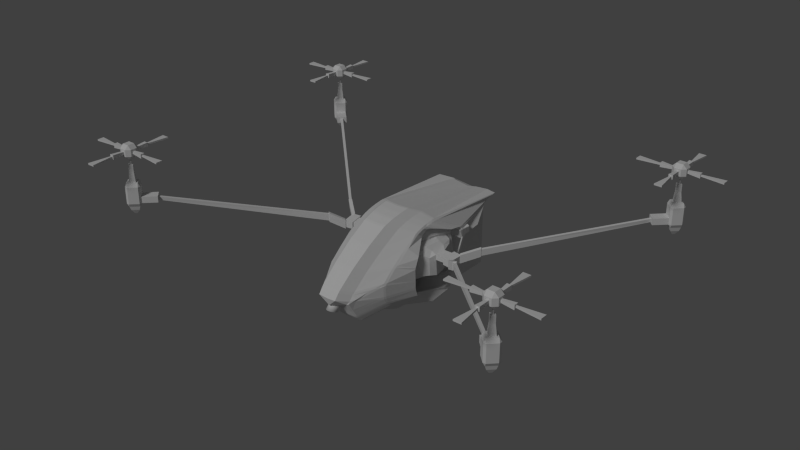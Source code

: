 # Source: 3.blend  (saved by Blender 2.78.0; exported with 4.5.12 LTS)
import bpy
from mathutils import Matrix  # noqa: F401  (used for matrix-valued properties, if any)

bpy.ops.wm.read_factory_settings(use_empty=True)
scene = bpy.context.scene
scene.name = 'Scene'

# ---- collections
col_collection_1 = bpy.data.collections.new('Collection 1'); scene.collection.children.link(col_collection_1)

# ---- world
world_world = bpy.data.worlds.new('World'); scene.world = world_world
world_world.color = (0.05088, 0.05088, 0.05088)
world_world.use_sun_shadow = False
world_world.sun_shadow_jitter_overblur = 0.0
world_world.cycles.sampling_method = 'NONE'
world_world.cycles.sample_map_resolution = 256

# ---- lights
light_x = bpy.data.lights.new('日光', 'SUN')
light_x.transmission_factor = 0.0
light_x.angle = 0.1993
light_x.energy = 1.0
light_x.shadow_buffer_clip_start = 0.5
light_x.shadow_soft_size = 0.1
light_x.shadow_cascade_max_distance = 1000.0

# ---- meshes
me_x = bpy.data.meshes.new('柱体')
me_x.from_pydata([(0.0, 1.0, -1.0), (7.58e-09, 0.6695, 0.8853), (0.1951, 0.9808, -1.0), (0.1441, 0.657, 0.8786), (0.3827, 0.9239, -1.0), (0.2826, 0.6201, 0.8585), (0.5556, 0.8315, -1.0), (0.4102, 0.5601, 0.826), (0.7071, 0.7071, -1.0), (0.5221, 0.4794, 0.7821), (0.8315, 0.5556, -1.0), (0.614, 0.3811, 0.7288), (0.9239, 0.3827, -1.0), (0.6822, 0.2689, 0.6679), (0.9808, 0.1951, -1.0), (0.7242, 0.1472, 0.6018), (1.0, 7.55e-08, -1.0), (0.7384, 0.02057, 0.5331), (0.9808, -0.1951, -1.0), (0.7242, -0.106, 0.4643), (0.9239, -0.3827, -1.0), (0.6822, -0.2278, 0.3982), (0.8315, -0.5556, -1.0), (0.614, -0.34, 0.3373), (0.7071, -0.7071, -1.0), (0.5221, -0.4383, 0.284), (0.5556, -0.8315, -1.0), (0.4102, -0.519, 0.2402), (0.3827, -0.9239, -1.0), (0.2826, -0.579, 0.2076), (0.1951, -0.9808, -1.0), (0.1441, -0.6159, 0.1876), (-3.258e-07, -1.0, -1.0), (-2.117e-07, -0.6284, 0.1808), (-0.1951, -0.9808, -1.0), (-0.1441, -0.6159, 0.1876), (-0.3827, -0.9239, -1.0), (-0.2826, -0.579, 0.2076), (-0.5556, -0.8315, -1.0), (-0.4102, -0.519, 0.2402), (-0.7071, -0.7071, -1.0), (-0.5221, -0.4383, 0.284), (-0.8315, -0.5556, -1.0), (-0.614, -0.34, 0.3373), (-0.9239, -0.3827, -1.0), (-0.6822, -0.2278, 0.3982), (-0.9808, -0.1951, -1.0), (-0.7242, -0.106, 0.4643), (-1.0, 9.656e-07, -1.0), (-0.7384, 0.02057, 0.5331), (-0.9808, 0.1951, -1.0), (-0.7242, 0.1472, 0.6018), (-0.9239, 0.3827, -1.0), (-0.6822, 0.2689, 0.6679), (-0.8315, 0.5556, -1.0), (-0.614, 0.3811, 0.7288), (-0.7071, 0.7071, -1.0), (-0.5221, 0.4794, 0.7821), (-0.5556, 0.8315, -1.0), (-0.4102, 0.5601, 0.826), (-0.3827, 0.9239, -1.0), (-0.2826, 0.6201, 0.8585), (-0.1951, 0.9808, -1.0), (-0.1441, 0.657, 0.8786), (0.1951, 0.8825, 1.001), (7.946e-15, 0.8994, 1.01), (0.3827, 0.8325, 0.9738), (0.5556, 0.7513, 0.9297), (0.7071, 0.642, 0.8704), (0.8315, 0.5088, 0.7981), (0.9239, 0.3569, 0.7156), (0.9808, 0.192, 0.6261), (1.0, 0.02057, 0.5331), (0.9808, -0.1509, 0.44), (0.9239, -0.3158, 0.3505), (0.8315, -0.4677, 0.268), (0.7071, -0.6009, 0.1957), (0.5556, -0.7102, 0.1364), (0.3827, -0.7914, 0.0923), (0.1951, -0.8414, 0.06515), (-3.258e-07, -0.8583, 0.05598), (-0.1951, -0.8414, 0.06515), (-0.3827, -0.7914, 0.0923), (-0.5556, -0.7102, 0.1364), (-0.7071, -0.6009, 0.1957), (-0.8315, -0.4677, 0.268), (-0.9239, -0.3158, 0.3505), (-0.9808, -0.1509, 0.44), (-1.0, 0.02057, 0.5331), (-0.9808, 0.192, 0.6261), (-0.9239, 0.3569, 0.7156), (-0.8315, 0.5088, 0.7981), (-0.7071, 0.642, 0.8704), (-0.5556, 0.7513, 0.9297), (-0.3827, 0.8325, 0.9738), (-0.1951, 0.8825, 1.001), (-0.008751, 0.7128, 0.5076), (0.1352, 0.6995, 0.5005), (0.2735, 0.6602, 0.4837), (0.4008, 0.5964, 0.4577), (0.5122, 0.5105, 0.4237), (0.6035, 0.4058, 0.3828), (0.6711, 0.2864, 0.3366), (0.7124, 0.1569, 0.287), (0.7258, 0.02215, 0.2358), (0.7109, -0.1126, 0.1851), (0.6682, -0.2421, 0.1366), (0.5994, -0.3615, 0.09241), (0.507, -0.4662, 0.05411), (0.3946, -0.552, 0.0232), (0.2666, -0.6159, 0.0008577), (0.1279, -0.6552, -0.01205), (-0.01619, -0.6684, -0.01504), (-0.1602, -0.6551, -0.00798), (-0.2984, -0.6158, 0.008849), (-0.4258, -0.552, 0.0348), (-0.5372, -0.4661, 0.06888), (-0.6284, -0.3615, 0.1098), (-0.696, -0.2421, 0.1559), (-0.7373, -0.1125, 0.2055), (-0.7508, 0.02221, 0.2567), (-0.7359, 0.1569, 0.3075), (-0.6932, 0.2865, 0.3559), (-0.6243, 0.4059, 0.4001), (-0.5319, 0.5105, 0.4384), (-0.4196, 0.5964, 0.4693), (-0.2916, 0.6602, 0.4917), (-0.1529, 0.6995, 0.5046)], [], [(0, 65, 64, 2), (2, 64, 66, 4), (4, 66, 67, 6), (6, 67, 68, 8), (8, 68, 69, 10), (10, 69, 70, 12), (12, 70, 71, 14), (14, 71, 72, 16), (16, 72, 73, 18), (18, 73, 74, 20), (20, 74, 75, 22), (22, 75, 76, 24), (24, 76, 77, 26), (26, 77, 78, 28), (28, 78, 79, 30), (30, 79, 80, 32), (32, 80, 81, 34), (34, 81, 82, 36), (36, 82, 83, 38), (38, 83, 84, 40), (40, 84, 85, 42), (42, 85, 86, 44), (44, 86, 87, 46), (46, 87, 88, 48), (48, 88, 89, 50), (50, 89, 90, 52), (52, 90, 91, 54), (54, 91, 92, 56), (56, 92, 93, 58), (58, 93, 94, 60), (9, 7, 99, 100), (60, 94, 95, 62), (62, 95, 65, 0), (0, 2, 4, 6, 8, 10, 12, 14, 16, 18, 20, 22, 24, 26, 28, 30, 32, 34, 36, 38, 40, 42, 44, 46, 48, 50, 52, 54, 56, 58, 60, 62), (1, 3, 64, 65), (3, 5, 66, 64), (5, 7, 67, 66), (7, 9, 68, 67), (9, 11, 69, 68), (11, 13, 70, 69), (13, 15, 71, 70), (15, 17, 72, 71), (17, 19, 73, 72), (19, 21, 74, 73), (21, 23, 75, 74), (23, 25, 76, 75), (25, 27, 77, 76), (27, 29, 78, 77), (29, 31, 79, 78), (31, 33, 80, 79), (33, 35, 81, 80), (35, 37, 82, 81), (37, 39, 83, 82), (39, 41, 84, 83), (41, 43, 85, 84), (43, 45, 86, 85), (45, 47, 87, 86), (47, 49, 88, 87), (49, 51, 89, 88), (51, 53, 90, 89), (53, 55, 91, 90), (55, 57, 92, 91), (57, 59, 93, 92), (59, 61, 94, 93), (61, 63, 95, 94), (63, 1, 65, 95), (97, 96, 127, 126, 125, 124, 123, 122, 121, 120, 119, 118, 117, 116, 115, 114, 113, 112, 111, 110, 109, 108, 107, 106, 105, 104, 103, 102, 101, 100, 99, 98), (63, 61, 126, 127), (37, 35, 113, 114), (11, 9, 100, 101), (1, 63, 127, 96), (39, 37, 114, 115), (13, 11, 101, 102), (41, 39, 115, 116), (15, 13, 102, 103), (43, 41, 116, 117), (17, 15, 103, 104), (45, 43, 117, 118), (19, 17, 104, 105), (47, 45, 118, 119), (21, 19, 105, 106), (49, 47, 119, 120), (23, 21, 106, 107), (51, 49, 120, 121), (25, 23, 107, 108), (53, 51, 121, 122), (27, 25, 108, 109), (55, 53, 122, 123), (29, 27, 109, 110), (3, 1, 96, 97), (57, 55, 123, 124), (31, 29, 110, 111), (5, 3, 97, 98), (59, 57, 124, 125), (33, 31, 111, 112), (7, 5, 98, 99), (61, 59, 125, 126), (35, 33, 112, 113)])
me_x.polygons.foreach_set('use_smooth', [True] * 98)
me_x.use_remesh_preserve_volume = False
me_x.use_remesh_preserve_attributes = False
me_x.use_mirror_vertex_groups = False
me_x.update()
me_006 = bpy.data.meshes.new('立方体.006')
me_006.from_pydata([(-0.2896, -0.2896, -0.6), (-0.108, -0.6, -0.108), (-0.6, -0.108, -0.108), (-0.108, -0.6, 0.108), (-0.2896, -0.2896, 0.6), (-0.6, -0.108, 0.108), (-0.2896, 0.2896, -0.6), (-0.6, 0.108, -0.108), (-0.108, 0.6, -0.108), (-0.2896, 0.2896, 0.6), (-0.108, 0.6, 0.108), (-0.6, 0.108, 0.108), (0.2896, -0.2896, -0.6), (0.6, -0.108, -0.108), (0.108, -0.6, -0.108), (0.2896, -0.2896, 0.6), (0.108, -0.6, 0.108), (0.6, -0.108, 0.108), (0.2896, 0.2896, -0.6), (0.108, 0.6, -0.108), (0.6, 0.108, -0.108), (0.2896, 0.2896, 0.6), (0.6, 0.108, 0.108), (0.108, 0.6, 0.108), (-0.6, -0.2896, -0.2896), (-0.6, 0.2896, -0.2896), (-0.2896, -0.6, -0.2896), (-0.2896, -0.6, 0.2896), (-0.6, -0.2896, 0.2896), (-0.6, 0.2896, 0.2896), (-0.2896, 0.6, 0.2896), (-0.2896, 0.6, -0.2896), (0.2896, 0.6, -0.2896), (0.2896, 0.6, 0.2896), (0.6, 0.2896, 0.2896), (0.6, 0.2896, -0.2896), (0.6, -0.2896, -0.2896), (0.6, -0.2896, 0.2896), (0.2896, -0.6, 0.2896), (0.2896, -0.6, -0.2896), (-0.06443, -1.647, -0.06443), (-0.06443, -1.647, 0.06443), (0.06443, -1.647, 0.06443), (0.06443, -1.647, -0.06443), (1.647, 0.06443, 0.06443), (1.647, 0.06443, -0.06443), (1.647, -0.06443, -0.06443), (1.647, -0.06443, 0.06443), (-1.647, -0.06443, -0.06443), (-1.647, 0.06443, -0.06443), (-1.647, -0.06443, 0.06443), (-1.647, 0.06443, 0.06443), (-0.06443, 1.647, 0.06443), (-0.06443, 1.647, -0.06443), (0.06443, 1.647, -0.06443), (0.06443, 1.647, 0.06443), (-0.1801, -1.647, -0.1801), (-0.1801, -1.647, 0.1801), (0.1801, -1.647, 0.1801), (0.1801, -1.647, -0.1801), (1.647, 0.1801, 0.1801), (1.647, 0.1801, -0.1801), (1.647, -0.1801, -0.1801), (1.647, -0.1801, 0.1801), (-1.647, -0.1801, -0.1801), (-1.647, 0.1801, -0.1801), (-1.647, -0.1801, 0.1801), (-1.647, 0.1801, 0.1801), (-0.1801, 1.647, 0.1801), (-0.1801, 1.647, -0.1801), (0.1801, 1.647, -0.1801), (0.1801, 1.647, 0.1801), (-0.3157, -3.588, -0.06443), (-0.3157, -3.588, 0.06443), (0.3157, -3.588, 0.06443), (0.3157, -3.588, -0.06443), (3.588, 0.2835, 0.06443), (3.588, 0.2835, -0.06443), (3.588, -0.2835, -0.06443), (3.588, -0.2835, 0.06443), (-3.588, -0.2835, -0.06443), (-3.588, 0.2835, -0.06443), (-3.588, -0.2835, 0.06443), (-3.588, 0.2835, 0.06443), (-0.3157, 3.588, 0.06443), (-0.3157, 3.588, -0.06443), (0.3157, 3.588, -0.06443), (0.3157, 3.588, 0.06443)], [], [(1, 14, 59, 56), (13, 20, 61, 62), (21, 9, 4, 15), (11, 7, 65, 67), (10, 23, 71, 68), (0, 26, 24), (27, 4, 28), (6, 25, 31), (9, 30, 29), (12, 36, 39), (15, 38, 37), (18, 32, 35), (21, 34, 33), (6, 0, 24, 25), (26, 27, 28, 24), (4, 9, 29, 28), (30, 31, 25, 29), (18, 6, 31, 32), (9, 21, 33, 30), (34, 35, 32, 33), (12, 18, 35, 36), (21, 15, 37, 34), (38, 39, 36, 37), (0, 12, 39, 26), (15, 4, 27, 38), (6, 18, 12, 0), (2, 7, 25, 24), (1, 3, 27, 26), (5, 2, 24, 28), (11, 5, 28, 29), (10, 8, 31, 30), (7, 11, 29, 25), (8, 19, 32, 31), (23, 10, 30, 33), (22, 20, 35, 34), (19, 23, 33, 32), (20, 13, 36, 35), (17, 22, 34, 37), (16, 14, 39, 38), (13, 17, 37, 36), (14, 1, 26, 39), (3, 16, 38, 27), (42, 41, 73, 74), (3, 1, 56, 57), (14, 16, 58, 59), (16, 3, 57, 58), (47, 46, 78, 79), (20, 22, 60, 61), (17, 13, 62, 63), (22, 17, 63, 60), (48, 50, 82, 80), (5, 11, 67, 66), (2, 5, 66, 64), (7, 2, 64, 65), (52, 55, 87, 84), (19, 8, 69, 70), (8, 10, 68, 69), (23, 19, 70, 71), (40, 41, 57, 56), (42, 43, 59, 58), (43, 40, 56, 59), (41, 42, 58, 57), (44, 45, 61, 60), (45, 46, 62, 61), (47, 44, 60, 63), (46, 47, 63, 62), (48, 49, 65, 64), (50, 48, 64, 66), (51, 50, 66, 67), (49, 51, 67, 65), (52, 53, 69, 68), (53, 54, 70, 69), (55, 52, 68, 71), (54, 55, 71, 70), (75, 74, 73, 72), (43, 42, 74, 75), (40, 43, 75, 72), (41, 40, 72, 73), (77, 76, 79, 78), (46, 45, 77, 78), (44, 47, 79, 76), (45, 44, 76, 77), (80, 82, 83, 81), (50, 51, 83, 82), (49, 48, 80, 81), (51, 49, 81, 83), (85, 84, 87, 86), (53, 52, 84, 85), (55, 54, 86, 87), (54, 53, 85, 86)])
me_006.use_remesh_preserve_volume = False
me_006.use_remesh_preserve_attributes = False
me_006.use_mirror_vertex_groups = False
me_006.update()
me_005 = bpy.data.meshes.new('立方体.005')
me_005.from_pydata([(-0.2896, -0.2896, -0.6), (-0.108, -0.6, -0.108), (-0.6, -0.108, -0.108), (-0.108, -0.6, 0.108), (-0.2896, -0.2896, 0.6), (-0.6, -0.108, 0.108), (-0.2896, 0.2896, -0.6), (-0.6, 0.108, -0.108), (-0.108, 0.6, -0.108), (-0.2896, 0.2896, 0.6), (-0.108, 0.6, 0.108), (-0.6, 0.108, 0.108), (0.2896, -0.2896, -0.6), (0.6, -0.108, -0.108), (0.108, -0.6, -0.108), (0.2896, -0.2896, 0.6), (0.108, -0.6, 0.108), (0.6, -0.108, 0.108), (0.2896, 0.2896, -0.6), (0.108, 0.6, -0.108), (0.6, 0.108, -0.108), (0.2896, 0.2896, 0.6), (0.6, 0.108, 0.108), (0.108, 0.6, 0.108), (-0.6, -0.2896, -0.2896), (-0.6, 0.2896, -0.2896), (-0.2896, -0.6, -0.2896), (-0.2896, -0.6, 0.2896), (-0.6, -0.2896, 0.2896), (-0.6, 0.2896, 0.2896), (-0.2896, 0.6, 0.2896), (-0.2896, 0.6, -0.2896), (0.2896, 0.6, -0.2896), (0.2896, 0.6, 0.2896), (0.6, 0.2896, 0.2896), (0.6, 0.2896, -0.2896), (0.6, -0.2896, -0.2896), (0.6, -0.2896, 0.2896), (0.2896, -0.6, 0.2896), (0.2896, -0.6, -0.2896), (-0.06443, -1.647, -0.06443), (-0.06443, -1.647, 0.06443), (0.06443, -1.647, 0.06443), (0.06443, -1.647, -0.06443), (1.647, 0.06443, 0.06443), (1.647, 0.06443, -0.06443), (1.647, -0.06443, -0.06443), (1.647, -0.06443, 0.06443), (-1.647, -0.06443, -0.06443), (-1.647, 0.06443, -0.06443), (-1.647, -0.06443, 0.06443), (-1.647, 0.06443, 0.06443), (-0.06443, 1.647, 0.06443), (-0.06443, 1.647, -0.06443), (0.06443, 1.647, -0.06443), (0.06443, 1.647, 0.06443), (-0.1801, -1.647, -0.1801), (-0.1801, -1.647, 0.1801), (0.1801, -1.647, 0.1801), (0.1801, -1.647, -0.1801), (1.647, 0.1801, 0.1801), (1.647, 0.1801, -0.1801), (1.647, -0.1801, -0.1801), (1.647, -0.1801, 0.1801), (-1.647, -0.1801, -0.1801), (-1.647, 0.1801, -0.1801), (-1.647, -0.1801, 0.1801), (-1.647, 0.1801, 0.1801), (-0.1801, 1.647, 0.1801), (-0.1801, 1.647, -0.1801), (0.1801, 1.647, -0.1801), (0.1801, 1.647, 0.1801), (-0.3157, -3.588, -0.06443), (-0.3157, -3.588, 0.06443), (0.3157, -3.588, 0.06443), (0.3157, -3.588, -0.06443), (3.588, 0.2835, 0.06443), (3.588, 0.2835, -0.06443), (3.588, -0.2835, -0.06443), (3.588, -0.2835, 0.06443), (-3.588, -0.2835, -0.06443), (-3.588, 0.2835, -0.06443), (-3.588, -0.2835, 0.06443), (-3.588, 0.2835, 0.06443), (-0.3157, 3.588, 0.06443), (-0.3157, 3.588, -0.06443), (0.3157, 3.588, -0.06443), (0.3157, 3.588, 0.06443)], [], [(1, 14, 59, 56), (13, 20, 61, 62), (21, 9, 4, 15), (11, 7, 65, 67), (10, 23, 71, 68), (0, 26, 24), (27, 4, 28), (6, 25, 31), (9, 30, 29), (12, 36, 39), (15, 38, 37), (18, 32, 35), (21, 34, 33), (6, 0, 24, 25), (26, 27, 28, 24), (4, 9, 29, 28), (30, 31, 25, 29), (18, 6, 31, 32), (9, 21, 33, 30), (34, 35, 32, 33), (12, 18, 35, 36), (21, 15, 37, 34), (38, 39, 36, 37), (0, 12, 39, 26), (15, 4, 27, 38), (6, 18, 12, 0), (2, 7, 25, 24), (1, 3, 27, 26), (5, 2, 24, 28), (11, 5, 28, 29), (10, 8, 31, 30), (7, 11, 29, 25), (8, 19, 32, 31), (23, 10, 30, 33), (22, 20, 35, 34), (19, 23, 33, 32), (20, 13, 36, 35), (17, 22, 34, 37), (16, 14, 39, 38), (13, 17, 37, 36), (14, 1, 26, 39), (3, 16, 38, 27), (42, 41, 73, 74), (3, 1, 56, 57), (14, 16, 58, 59), (16, 3, 57, 58), (47, 46, 78, 79), (20, 22, 60, 61), (17, 13, 62, 63), (22, 17, 63, 60), (48, 50, 82, 80), (5, 11, 67, 66), (2, 5, 66, 64), (7, 2, 64, 65), (52, 55, 87, 84), (19, 8, 69, 70), (8, 10, 68, 69), (23, 19, 70, 71), (40, 41, 57, 56), (42, 43, 59, 58), (43, 40, 56, 59), (41, 42, 58, 57), (44, 45, 61, 60), (45, 46, 62, 61), (47, 44, 60, 63), (46, 47, 63, 62), (48, 49, 65, 64), (50, 48, 64, 66), (51, 50, 66, 67), (49, 51, 67, 65), (52, 53, 69, 68), (53, 54, 70, 69), (55, 52, 68, 71), (54, 55, 71, 70), (75, 74, 73, 72), (43, 42, 74, 75), (40, 43, 75, 72), (41, 40, 72, 73), (77, 76, 79, 78), (46, 45, 77, 78), (44, 47, 79, 76), (45, 44, 76, 77), (80, 82, 83, 81), (50, 51, 83, 82), (49, 48, 80, 81), (51, 49, 81, 83), (85, 84, 87, 86), (53, 52, 84, 85), (55, 54, 86, 87), (54, 53, 85, 86)])
me_005.use_remesh_preserve_volume = False
me_005.use_remesh_preserve_attributes = False
me_005.use_mirror_vertex_groups = False
me_005.update()
me_004 = bpy.data.meshes.new('立方体.004')
me_004.from_pydata([(-0.2896, -0.2896, -0.6), (-0.108, -0.6, -0.108), (-0.6, -0.108, -0.108), (-0.108, -0.6, 0.108), (-0.2896, -0.2896, 0.6), (-0.6, -0.108, 0.108), (-0.2896, 0.2896, -0.6), (-0.6, 0.108, -0.108), (-0.108, 0.6, -0.108), (-0.2896, 0.2896, 0.6), (-0.108, 0.6, 0.108), (-0.6, 0.108, 0.108), (0.2896, -0.2896, -0.6), (0.6, -0.108, -0.108), (0.108, -0.6, -0.108), (0.2896, -0.2896, 0.6), (0.108, -0.6, 0.108), (0.6, -0.108, 0.108), (0.2896, 0.2896, -0.6), (0.108, 0.6, -0.108), (0.6, 0.108, -0.108), (0.2896, 0.2896, 0.6), (0.6, 0.108, 0.108), (0.108, 0.6, 0.108), (-0.6, -0.2896, -0.2896), (-0.6, 0.2896, -0.2896), (-0.2896, -0.6, -0.2896), (-0.2896, -0.6, 0.2896), (-0.6, -0.2896, 0.2896), (-0.6, 0.2896, 0.2896), (-0.2896, 0.6, 0.2896), (-0.2896, 0.6, -0.2896), (0.2896, 0.6, -0.2896), (0.2896, 0.6, 0.2896), (0.6, 0.2896, 0.2896), (0.6, 0.2896, -0.2896), (0.6, -0.2896, -0.2896), (0.6, -0.2896, 0.2896), (0.2896, -0.6, 0.2896), (0.2896, -0.6, -0.2896), (-0.06443, -1.647, -0.06443), (-0.06443, -1.647, 0.06443), (0.06443, -1.647, 0.06443), (0.06443, -1.647, -0.06443), (1.647, 0.06443, 0.06443), (1.647, 0.06443, -0.06443), (1.647, -0.06443, -0.06443), (1.647, -0.06443, 0.06443), (-1.647, -0.06443, -0.06443), (-1.647, 0.06443, -0.06443), (-1.647, -0.06443, 0.06443), (-1.647, 0.06443, 0.06443), (-0.06443, 1.647, 0.06443), (-0.06443, 1.647, -0.06443), (0.06443, 1.647, -0.06443), (0.06443, 1.647, 0.06443), (-0.1801, -1.647, -0.1801), (-0.1801, -1.647, 0.1801), (0.1801, -1.647, 0.1801), (0.1801, -1.647, -0.1801), (1.647, 0.1801, 0.1801), (1.647, 0.1801, -0.1801), (1.647, -0.1801, -0.1801), (1.647, -0.1801, 0.1801), (-1.647, -0.1801, -0.1801), (-1.647, 0.1801, -0.1801), (-1.647, -0.1801, 0.1801), (-1.647, 0.1801, 0.1801), (-0.1801, 1.647, 0.1801), (-0.1801, 1.647, -0.1801), (0.1801, 1.647, -0.1801), (0.1801, 1.647, 0.1801), (-0.3157, -3.588, -0.06443), (-0.3157, -3.588, 0.06443), (0.3157, -3.588, 0.06443), (0.3157, -3.588, -0.06443), (3.588, 0.2835, 0.06443), (3.588, 0.2835, -0.06443), (3.588, -0.2835, -0.06443), (3.588, -0.2835, 0.06443), (-3.588, -0.2835, -0.06443), (-3.588, 0.2835, -0.06443), (-3.588, -0.2835, 0.06443), (-3.588, 0.2835, 0.06443), (-0.3157, 3.588, 0.06443), (-0.3157, 3.588, -0.06443), (0.3157, 3.588, -0.06443), (0.3157, 3.588, 0.06443)], [], [(1, 14, 59, 56), (13, 20, 61, 62), (21, 9, 4, 15), (11, 7, 65, 67), (10, 23, 71, 68), (0, 26, 24), (27, 4, 28), (6, 25, 31), (9, 30, 29), (12, 36, 39), (15, 38, 37), (18, 32, 35), (21, 34, 33), (6, 0, 24, 25), (26, 27, 28, 24), (4, 9, 29, 28), (30, 31, 25, 29), (18, 6, 31, 32), (9, 21, 33, 30), (34, 35, 32, 33), (12, 18, 35, 36), (21, 15, 37, 34), (38, 39, 36, 37), (0, 12, 39, 26), (15, 4, 27, 38), (6, 18, 12, 0), (2, 7, 25, 24), (1, 3, 27, 26), (5, 2, 24, 28), (11, 5, 28, 29), (10, 8, 31, 30), (7, 11, 29, 25), (8, 19, 32, 31), (23, 10, 30, 33), (22, 20, 35, 34), (19, 23, 33, 32), (20, 13, 36, 35), (17, 22, 34, 37), (16, 14, 39, 38), (13, 17, 37, 36), (14, 1, 26, 39), (3, 16, 38, 27), (42, 41, 73, 74), (3, 1, 56, 57), (14, 16, 58, 59), (16, 3, 57, 58), (47, 46, 78, 79), (20, 22, 60, 61), (17, 13, 62, 63), (22, 17, 63, 60), (48, 50, 82, 80), (5, 11, 67, 66), (2, 5, 66, 64), (7, 2, 64, 65), (52, 55, 87, 84), (19, 8, 69, 70), (8, 10, 68, 69), (23, 19, 70, 71), (40, 41, 57, 56), (42, 43, 59, 58), (43, 40, 56, 59), (41, 42, 58, 57), (44, 45, 61, 60), (45, 46, 62, 61), (47, 44, 60, 63), (46, 47, 63, 62), (48, 49, 65, 64), (50, 48, 64, 66), (51, 50, 66, 67), (49, 51, 67, 65), (52, 53, 69, 68), (53, 54, 70, 69), (55, 52, 68, 71), (54, 55, 71, 70), (75, 74, 73, 72), (43, 42, 74, 75), (40, 43, 75, 72), (41, 40, 72, 73), (77, 76, 79, 78), (46, 45, 77, 78), (44, 47, 79, 76), (45, 44, 76, 77), (80, 82, 83, 81), (50, 51, 83, 82), (49, 48, 80, 81), (51, 49, 81, 83), (85, 84, 87, 86), (53, 52, 84, 85), (55, 54, 86, 87), (54, 53, 85, 86)])
me_004.use_remesh_preserve_volume = False
me_004.use_remesh_preserve_attributes = False
me_004.use_mirror_vertex_groups = False
me_004.update()
me_003 = bpy.data.meshes.new('立方体.003')
me_003.from_pydata([(-0.2896, -0.2896, -0.6), (-0.108, -0.6, -0.108), (-0.6, -0.108, -0.108), (-0.108, -0.6, 0.108), (-0.2896, -0.2896, 0.6), (-0.6, -0.108, 0.108), (-0.2896, 0.2896, -0.6), (-0.6, 0.108, -0.108), (-0.108, 0.6, -0.108), (-0.2896, 0.2896, 0.6), (-0.108, 0.6, 0.108), (-0.6, 0.108, 0.108), (0.2896, -0.2896, -0.6), (0.6, -0.108, -0.108), (0.108, -0.6, -0.108), (0.2896, -0.2896, 0.6), (0.108, -0.6, 0.108), (0.6, -0.108, 0.108), (0.2896, 0.2896, -0.6), (0.108, 0.6, -0.108), (0.6, 0.108, -0.108), (0.2896, 0.2896, 0.6), (0.6, 0.108, 0.108), (0.108, 0.6, 0.108), (-0.6, -0.2896, -0.2896), (-0.6, 0.2896, -0.2896), (-0.2896, -0.6, -0.2896), (-0.2896, -0.6, 0.2896), (-0.6, -0.2896, 0.2896), (-0.6, 0.2896, 0.2896), (-0.2896, 0.6, 0.2896), (-0.2896, 0.6, -0.2896), (0.2896, 0.6, -0.2896), (0.2896, 0.6, 0.2896), (0.6, 0.2896, 0.2896), (0.6, 0.2896, -0.2896), (0.6, -0.2896, -0.2896), (0.6, -0.2896, 0.2896), (0.2896, -0.6, 0.2896), (0.2896, -0.6, -0.2896), (-0.06443, -1.647, -0.06443), (-0.06443, -1.647, 0.06443), (0.06443, -1.647, 0.06443), (0.06443, -1.647, -0.06443), (1.647, 0.06443, 0.06443), (1.647, 0.06443, -0.06443), (1.647, -0.06443, -0.06443), (1.647, -0.06443, 0.06443), (-1.647, -0.06443, -0.06443), (-1.647, 0.06443, -0.06443), (-1.647, -0.06443, 0.06443), (-1.647, 0.06443, 0.06443), (-0.06443, 1.647, 0.06443), (-0.06443, 1.647, -0.06443), (0.06443, 1.647, -0.06443), (0.06443, 1.647, 0.06443), (-0.1801, -1.647, -0.1801), (-0.1801, -1.647, 0.1801), (0.1801, -1.647, 0.1801), (0.1801, -1.647, -0.1801), (1.647, 0.1801, 0.1801), (1.647, 0.1801, -0.1801), (1.647, -0.1801, -0.1801), (1.647, -0.1801, 0.1801), (-1.647, -0.1801, -0.1801), (-1.647, 0.1801, -0.1801), (-1.647, -0.1801, 0.1801), (-1.647, 0.1801, 0.1801), (-0.1801, 1.647, 0.1801), (-0.1801, 1.647, -0.1801), (0.1801, 1.647, -0.1801), (0.1801, 1.647, 0.1801), (-0.3157, -3.588, -0.06443), (-0.3157, -3.588, 0.06443), (0.3157, -3.588, 0.06443), (0.3157, -3.588, -0.06443), (3.588, 0.2835, 0.06443), (3.588, 0.2835, -0.06443), (3.588, -0.2835, -0.06443), (3.588, -0.2835, 0.06443), (-3.588, -0.2835, -0.06443), (-3.588, 0.2835, -0.06443), (-3.588, -0.2835, 0.06443), (-3.588, 0.2835, 0.06443), (-0.3157, 3.588, 0.06443), (-0.3157, 3.588, -0.06443), (0.3157, 3.588, -0.06443), (0.3157, 3.588, 0.06443)], [], [(1, 14, 59, 56), (13, 20, 61, 62), (21, 9, 4, 15), (11, 7, 65, 67), (10, 23, 71, 68), (0, 26, 24), (27, 4, 28), (6, 25, 31), (9, 30, 29), (12, 36, 39), (15, 38, 37), (18, 32, 35), (21, 34, 33), (6, 0, 24, 25), (26, 27, 28, 24), (4, 9, 29, 28), (30, 31, 25, 29), (18, 6, 31, 32), (9, 21, 33, 30), (34, 35, 32, 33), (12, 18, 35, 36), (21, 15, 37, 34), (38, 39, 36, 37), (0, 12, 39, 26), (15, 4, 27, 38), (6, 18, 12, 0), (2, 7, 25, 24), (1, 3, 27, 26), (5, 2, 24, 28), (11, 5, 28, 29), (10, 8, 31, 30), (7, 11, 29, 25), (8, 19, 32, 31), (23, 10, 30, 33), (22, 20, 35, 34), (19, 23, 33, 32), (20, 13, 36, 35), (17, 22, 34, 37), (16, 14, 39, 38), (13, 17, 37, 36), (14, 1, 26, 39), (3, 16, 38, 27), (42, 41, 73, 74), (3, 1, 56, 57), (14, 16, 58, 59), (16, 3, 57, 58), (47, 46, 78, 79), (20, 22, 60, 61), (17, 13, 62, 63), (22, 17, 63, 60), (48, 50, 82, 80), (5, 11, 67, 66), (2, 5, 66, 64), (7, 2, 64, 65), (52, 55, 87, 84), (19, 8, 69, 70), (8, 10, 68, 69), (23, 19, 70, 71), (40, 41, 57, 56), (42, 43, 59, 58), (43, 40, 56, 59), (41, 42, 58, 57), (44, 45, 61, 60), (45, 46, 62, 61), (47, 44, 60, 63), (46, 47, 63, 62), (48, 49, 65, 64), (50, 48, 64, 66), (51, 50, 66, 67), (49, 51, 67, 65), (52, 53, 69, 68), (53, 54, 70, 69), (55, 52, 68, 71), (54, 55, 71, 70), (75, 74, 73, 72), (43, 42, 74, 75), (40, 43, 75, 72), (41, 40, 72, 73), (77, 76, 79, 78), (46, 45, 77, 78), (44, 47, 79, 76), (45, 44, 76, 77), (80, 82, 83, 81), (50, 51, 83, 82), (49, 48, 80, 81), (51, 49, 81, 83), (85, 84, 87, 86), (53, 52, 84, 85), (55, 54, 86, 87), (54, 53, 85, 86)])
me_003.use_remesh_preserve_volume = False
me_003.use_remesh_preserve_attributes = False
me_003.use_mirror_vertex_groups = False
me_003.update()
me_x_1 = bpy.data.meshes.new('立方体')
me_x_1.from_pydata([(1.148, 0.1556, 2.739), (1.166, 0.2525, 2.779), (1.129, 0.2525, 2.778), (1.166, 0.4754, 2.779), (1.148, 0.5203, 2.728), (1.129, 0.4754, 2.778), (1.078, 0.1556, 2.667), (1.038, 0.2525, 2.685), (1.039, 0.2525, 2.648), (1.089, 0.5203, 2.667), (1.039, 0.4754, 2.648), (1.038, 0.4754, 2.685), (1.22, 0.1556, 2.669), (1.26, 0.2525, 2.651), (1.259, 0.2525, 2.688), (1.209, 0.5203, 2.669), (1.259, 0.4754, 2.688), (1.26, 0.4754, 2.651), (1.15, 0.1556, 2.597), (1.132, 0.2525, 2.557), (1.169, 0.2525, 2.558), (1.15, 0.5203, 2.608), (1.169, 0.4754, 2.558), (1.132, 0.4754, 2.557), (1.166, 0.3361, 2.779), (1.129, 0.3361, 2.778), (1.039, 0.3361, 2.648), (1.038, 0.3361, 2.685), (1.169, 0.3361, 2.558), (1.132, 0.3361, 2.557), (1.259, 0.3361, 2.688), (1.26, 0.3361, 2.651), (0.902, 0.2525, 2.506), (0.9953, 0.2525, 2.416), (0.902, 0.3361, 2.506), (0.9953, 0.3361, 2.416), (1.057, 0.2077, 2.667), (1.148, 0.2077, 2.76), (1.151, 0.2077, 2.576), (1.241, 0.2077, 2.67), (1.149, 0.09722, 2.691), (1.126, 0.09722, 2.668), (1.172, 0.09722, 2.668), (1.149, 0.09722, 2.645), (1.148, 0.5203, 2.76), (1.057, 0.5203, 2.667), (1.151, 0.5203, 2.576), (1.241, 0.5203, 2.67), (1.148, 0.6527, 2.708), (1.109, 0.6527, 2.667), (1.189, 0.6527, 2.669), (1.15, 0.6527, 2.628), (1.149, 0.7492, 2.682), (1.135, 0.7492, 2.668), (1.163, 0.7492, 2.668), (1.149, 0.7492, 2.654), (1.148, 0.7492, 2.708), (1.109, 0.7492, 2.667), (1.15, 0.7492, 2.628), (1.189, 0.7492, 2.669), (1.149, 0.8504, 2.682), (1.135, 0.8504, 2.668), (1.163, 0.8504, 2.668), (1.149, 0.8504, 2.654), (-2.642, 0.1556, 2.674), (-2.681, 0.2525, 2.693), (-2.681, 0.2525, 2.656), (-2.681, 0.4754, 2.693), (-2.631, 0.5203, 2.674), (-2.681, 0.4754, 2.656), (-2.571, 0.1556, 2.602), (-2.59, 0.2525, 2.563), (-2.553, 0.2525, 2.563), (-2.571, 0.5203, 2.614), (-2.553, 0.4754, 2.563), (-2.59, 0.4754, 2.563), (-2.571, 0.1556, 2.745), (-2.552, 0.2525, 2.784), (-2.589, 0.2525, 2.784), (-2.571, 0.5203, 2.733), (-2.589, 0.4754, 2.784), (-2.552, 0.4754, 2.784), (-2.5, 0.1556, 2.673), (-2.461, 0.2525, 2.654), (-2.461, 0.2525, 2.691), (-2.511, 0.5203, 2.673), (-2.461, 0.4754, 2.691), (-2.461, 0.4754, 2.654), (-2.681, 0.3361, 2.693), (-2.681, 0.3361, 2.656), (-2.553, 0.3361, 2.563), (-2.59, 0.3361, 2.563), (-2.461, 0.3361, 2.691), (-2.461, 0.3361, 2.654), (-2.589, 0.3361, 2.784), (-2.552, 0.3361, 2.784), (-2.415, 0.2525, 2.423), (-2.322, 0.2525, 2.515), (-2.415, 0.3361, 2.423), (-2.322, 0.3361, 2.515), (-2.572, 0.2077, 2.582), (-2.663, 0.2077, 2.674), (-2.479, 0.2077, 2.673), (-2.571, 0.2077, 2.765), (-2.594, 0.09722, 2.674), (-2.571, 0.09722, 2.65), (-2.571, 0.09722, 2.697), (-2.548, 0.09722, 2.673), (-2.663, 0.5203, 2.674), (-2.572, 0.5203, 2.582), (-2.479, 0.5203, 2.673), (-2.571, 0.5203, 2.765), (-2.611, 0.6527, 2.674), (-2.571, 0.6527, 2.633), (-2.571, 0.6527, 2.714), (-2.531, 0.6527, 2.673), (-2.585, 0.7492, 2.674), (-2.571, 0.7492, 2.659), (-2.571, 0.7492, 2.688), (-2.557, 0.7492, 2.673), (-2.611, 0.7492, 2.674), (-2.571, 0.7492, 2.633), (-2.531, 0.7492, 2.673), (-2.571, 0.7492, 2.714), (-2.585, 0.8504, 2.674), (-2.571, 0.8504, 2.659), (-2.571, 0.8504, 2.688), (-2.557, 0.8504, 2.673), (-0.2211, 0.02493, 0.5372), (-0.1956, 0.02843, 0.5413), (-0.2639, 0.03945, 0.5411), (-0.5918, 0.2303, 0.4058), (-0.5744, 0.2111, 0.4262), (-0.5138, 0.2086, 0.4293), (-0.5596, 0.2314, 0.4058), (0.4844, 0.0857, 0.4068), (0.5165, 0.09761, 0.4015), (0.5045, 0.1046, 0.4287), (0.4341, 0.07613, 0.4347), (0.6384, 0.1385, 0.4408), (0.6362, 0.1441, 0.4435), (0.581, 0.1376, 0.4479), (-0.5265, 0.109, 0.4939), (-0.4369, 0.0704, 0.5209), (-0.3956, 0.05792, 0.5372), (-0.3999, 0.06378, 0.5398), (-0.6961, 0.2167, 0.4058), (-0.6765, 0.1994, 0.4274), (-0.6324, 0.2053, 0.4279), (-0.6633, 0.2217, 0.4057), (-0.7223, 0.1453, 0.4191), (-0.7143, 0.1418, 0.4061), (-0.6823, 0.1461, 0.4074), (-0.6923, 0.1536, 0.4324), (-0.7984, 0.1958, 0.4062), (-0.7753, 0.1783, 0.4191), (-0.7313, 0.187, 0.4191), (-0.7654, 0.204, 0.4058), (-0.8198, 0.08423, 0.426), (-0.8166, 0.0773, 0.4139), (-0.792, 0.09411, 0.406), (-0.7949, 0.1009, 0.4191), (-0.9119, 0.1569, 0.4072), (-0.8887, 0.1419, 0.4194), (-0.8559, 0.1539, 0.4191), (-0.881, 0.1706, 0.406), (-1.028, -0.07557, 0.5403), (-1.028, -0.08478, 0.5379), (-1.01, -0.06273, 0.5314), (-1.009, -0.05283, 0.5334), (-1.125, 0.03498, 0.4115), (-1.103, 0.02529, 0.4337), (-1.077, 0.0415, 0.4335), (-1.094, 0.05461, 0.4108), (-0.2068, -0.1357, 0.5375), (0.1472, -0.08264, 0.5411), (0.1326, -0.08972, 0.5377), (0.1612, -0.08056, 0.5326), (-1.082, -0.1985, 0.5441), (-1.077, -0.2027, 0.5383), (-1.071, -0.1731, 0.5379), (-1.075, -0.1687, 0.5444), (-1.343, -0.1205, 0.4119), (-1.311, -0.1233, 0.4312), (-1.282, -0.1019, 0.4316), (-1.312, -0.09585, 0.4113), (-1.078, -0.3848, 0.5469), (-1.072, -0.3894, 0.5383), (-1.072, -0.3587, 0.5383), (-1.079, -0.3532, 0.5469), (-1.507, -0.2844, 0.4161), (-1.479, -0.2823, 0.4278), (-1.462, -0.2552, 0.4285), (-1.495, -0.2513, 0.4117), (-1.612, -0.296, 0.3529), (-1.478, -0.4263, 0.4278), (-1.506, -0.4234, 0.4161), (-1.558, -0.4454, 0.3848), (-1.498, -0.4585, 0.4154), (-1.467, -0.4571, 0.4285), (-1.066, -0.4733, 0.5383), (-1.072, -0.4436, 0.5383), (-1.078, -0.4415, 0.5469), (-1.073, -0.4722, 0.5466), (-1.752, -0.383, 0.2811), (-1.815, -0.3793, 0.2591), (-1.808, -0.4046, 0.2536), (-1.443, -0.547, 0.415), (-1.404, -0.5495, 0.43), (-1.433, -0.5162, 0.4288), (-1.462, -0.5218, 0.4154), (-1.038, -0.5647, 0.5464), (-1.057, -0.5813, 0.5236), (-1.014, -0.5872, 0.5297), (-1.012, -0.5884, 0.5283), (-1.029, -0.5705, 0.5383), (-1.403, -0.5882, 0.4151), (-1.374, -0.6023, 0.4108), (-1.374, -0.5783, 0.4231), (-1.094, -0.5993, 0.4329), (-1.129, -0.5919, 0.434), (-1.157, -0.6022, 0.407), (-1.118, -0.6075, 0.4086), (-0.8274, -0.6491, 0.4394), (-0.8529, -0.6444, 0.4128), (-0.8805, -0.6358, 0.4185), (-0.8949, -0.6318, 0.4313), (-0.8681, -0.6459, 0.4274), (-0.9899, -0.6639, 0.4089), (-0.9601, -0.6765, 0.4088), (-0.9195, -0.664, 0.4187), (-0.9647, -0.6454, 0.4187), (-0.7623, -0.7861, 0.5184), (-0.7271, -0.7927, 0.5362), (-0.7282, -0.7781, 0.5421), (-0.8017, -0.731, 0.4888), (-0.8819, -0.6917, 0.4038), (-0.9113, -0.6965, 0.4089), (-0.8856, -0.7109, 0.4183), (-0.4821, -0.678, 0.5513), (-0.5011, -0.6711, 0.5363), (-0.534, -0.6814, 0.5255), (-0.5085, -0.6927, 0.5416), (-0.4333, -0.7532, 0.5362), (-0.4074, -0.7368, 0.5365), (-0.4138, -0.7258, 0.5513), (-0.4504, -0.7375, 0.5513), (-0.3836, -0.569, 0.5513), (-0.4022, -0.5613, 0.5367), (-0.4218, -0.5876, 0.5363), (-0.4018, -0.5936, 0.5513), (-0.3482, -0.6441, 0.5365), (-0.3326, -0.6156, 0.5367), (-0.3388, -0.6036, 0.5513), (-0.3533, -0.6311, 0.5513), (-0.3843, -0.5338, 0.5362), (-0.3124, 0.111, 0.2765), (-0.327, 0.1298, 0.2768), (-0.3309, 0.1347, 0.2468), (-0.3176, 0.1167, 0.2473), (-0.6168, 0.3041, 0.2644), (-0.7451, 0.3636, 0.1662), (-0.7754, 0.3641, 0.1656), (-0.6495, 0.3049, 0.2633), (0.7321, 0.09901, 0.2385), (0.6103, 0.1572, 0.1678), (0.7203, 0.1111, 0.267), (0.72, 0.1053, 0.2694), (0.407, 0.04048, 0.2746), (0.4373, 0.04471, 0.2732), (0.4483, 0.05197, 0.3019), (0.4131, 0.04747, 0.3043), (-0.5287, 0.1722, 0.2394), (-0.52, 0.1665, 0.2696), (-0.5544, 0.1722, 0.2682), (-0.5588, 0.1772, 0.2382), (-0.7457, 0.2936, 0.2598), (-0.8764, 0.3522, 0.1618), (-0.9066, 0.3477, 0.1607), (-0.7791, 0.2888, 0.2583), (-0.7815, 0.2078, 0.2298), (-0.7699, 0.2025, 0.2603), (-0.8028, 0.1974, 0.2571), (-0.8097, 0.2019, 0.2288), (-0.873, 0.272, 0.2549), (-1.006, 0.3296, 0.1569), (-1.036, 0.3225, 0.1558), (-0.9071, 0.264, 0.2532), (-0.9169, 0.1363, 0.2247), (-0.9061, 0.1345, 0.2533), (-0.9341, 0.1161, 0.2519), (-0.9424, 0.1195, 0.2237), (-1.018, 0.2306, 0.2491), (-1.153, 0.2868, 0.1514), (-1.181, 0.2749, 0.1505), (-1.051, 0.2174, 0.2471), (-1.2, -0.06286, 0.2117), (-1.19, -0.06092, 0.2418), (-1.211, -0.08508, 0.2396), (-1.219, -0.08552, 0.2109), (-1.287, 0.08609, 0.2417), (-1.426, 0.1385, 0.1447), (-1.451, 0.1223, 0.1439), (-1.319, 0.06623, 0.2403), (-0.3209, -0.04082, 0.2472), (-0.3143, -0.04496, 0.2769), (-0.3288, -0.03125, 0.2759), (-0.3343, -0.02765, 0.2467), (0.05857, 0.00502, 0.2908), (0.05516, 0.009874, 0.2613), (0.08555, 0.01321, 0.2625), (0.09009, 0.008443, 0.2921), (-1.258, -0.1841, 0.2379), (-1.265, -0.2137, 0.2371), (-1.273, -0.2151, 0.2089), (-1.267, -0.1859, 0.2091), (-1.561, -0.1025, 0.2314), (-1.704, -0.05441, 0.1344), (-1.728, -0.07315, 0.1335), (-1.594, -0.1277, 0.2294), (-1.268, -0.3891, 0.2091), (-1.26, -0.3871, 0.2373), (-1.26, -0.4177, 0.2373), (-1.267, -0.4197, 0.2091), (-1.939, -0.2539, 0.1256), (-1.959, -0.2761, 0.1248), (-1.824, -0.3288, 0.2194), (-1.793, -0.2981, 0.2221), (-1.824, -0.5284, 0.2173), (-1.836, -0.5336, 0.1939), (-1.82, -0.56, 0.1945), (-1.808, -0.5554, 0.2179), (-1.267, -0.4822, 0.2091), (-1.26, -0.4798, 0.2373), (-1.254, -0.5095, 0.2376), (-1.383, -0.459, 0.1402), (-1.872, -0.394, 0.2161), (-2.018, -0.3543, 0.1226), (-1.898, -0.4324, 0.1916), (-1.884, -0.4278, 0.213), (-1.758, -0.6426, 0.2197), (-1.77, -0.6485, 0.1964), (-1.752, -0.6727, 0.1971), (-1.739, -0.6673, 0.2208), (-1.342, -0.5684, 0.1418), (-1.213, -0.6183, 0.2391), (-1.194, -0.6425, 0.2406), (-1.324, -0.5921, 0.1425), (-1.693, -0.7326, 0.1993), (-1.667, -0.7435, 0.2), (-1.64, -0.7335, 0.2281), (-1.682, -0.7253, 0.2229), (-1.323, -0.7412, 0.232), (-1.357, -0.7327, 0.2333), (-1.365, -0.7428, 0.2057), (-1.336, -0.7489, 0.2065), (-1.147, -0.7293, 0.1492), (-1.017, -0.7727, 0.2434), (-0.9835, -0.7772, 0.2472), (-0.9977, -0.7894, 0.2192), (-1.124, -0.8278, 0.2394), (-1.154, -0.8152, 0.2382), (-1.162, -0.8251, 0.2131), (-1.134, -0.8371, 0.2141), (-0.8814, -0.8586, 0.254), (-0.917, -0.8619, 0.2525), (-0.9226, -0.8661, 0.2221), (-0.8921, -0.8633, 0.2232), (-1.033, -0.8713, 0.2179), (-1.02, -0.8593, 0.2448), (-1.055, -0.8558, 0.2419), (-1.062, -0.8663, 0.2168), (-0.6685, -0.745, 0.2316), (-0.6635, -0.7413, 0.2623), (-0.6345, -0.7267, 0.2631), (-0.6428, -0.7318, 0.2326), (-0.5396, -0.804, 0.2365), (-0.5322, -0.7986, 0.2667), (-0.5582, -0.8149, 0.2662), (-0.563, -0.8189, 0.2356), (-0.5516, -0.6359, 0.236), (-0.546, -0.6337, 0.2664), (-0.5223, -0.6313, 0.2664), (-0.529, -0.6342, 0.2369), (-0.4506, -0.6664, 0.2695), (-0.4661, -0.6951, 0.2692), (-0.4717, -0.6977, 0.239), (-0.4571, -0.6708, 0.2396), (-0.5151, -0.6396, 0.2378), (-0.5095, -0.6382, 0.2655), (-0.4949, -0.6394, 0.2507), (-0.4201, -0.5574, 0.26), (-0.4055, -0.5665, 0.2712), (-0.4111, -0.5688, 0.2413), (-1.681, -0.3238, 0.3149), (-1.675, -0.3519, 0.3236), (-0.2091, 0.008515, 0.5306), (-0.2001, -0.003468, 0.5414), (-0.2126, 0.01398, 0.5375), (-0.1886, 0.01075, 0.5463), (-0.193, -0.004632, 0.5453), (-0.1772, 0.003085, 0.5473), (-0.1914, -0.124, 0.5515), (-0.2052, -0.1162, 0.5472), (-0.2035, -0.1309, 0.544), (-0.2132, -0.1296, 0.5377), (-0.2134, -0.1152, 0.5421), (-0.2239, -0.1197, 0.5305), (-0.3654, -0.5217, 0.5371), (-0.3557, -0.5135, 0.5455), (-0.3462, -0.5081, 0.5375), (-0.3616, -0.5201, 0.5306), (-0.3479, -0.5178, 0.5515), (-0.3555, -0.5125, 0.5438), (-0.3663, -0.5281, 0.5472), (-0.3639, -0.5336, 0.5513), (-0.297, -0.5193, 0.5361), (-0.2993, -0.5094, 0.5441), (-0.3088, -0.5173, 0.5515), (-0.3068, -0.5328, 0.5513), (-0.3025, -0.5188, 0.5433), (-0.2957, -0.5339, 0.5367), (-0.2954, -0.5274, 0.5294), (-0.3079, -0.5046, 0.5359), (-0.2986, -0.5094, 0.5435), (-0.2974, -0.5258, 0.5436), (-0.3057, -0.5132, 0.5288), (-0.2031, -0.09677, 0.5637), (-0.202, -0.1005, 0.5575), (-0.1974, -0.1088, 0.5568), (-0.1893, -0.1131, 0.5646), (-0.1872, -0.09715, 0.5644), (-0.1975, -0.1099, 0.5585), (-0.202, -0.1007, 0.557), (-0.2018, -0.08851, 0.5498), (-0.1867, -0.0891, 0.5473), (-0.189, -0.1047, 0.5474), (-0.1057, -0.09498, 0.5137), (-0.1082, -0.103, 0.5216), (-0.1203, -0.1111, 0.5218), (-0.1244, -0.1105, 0.5179), (-0.1209, -0.09492, 0.5169), (-0.1379, -0.1118, 0.5574), (-0.1258, -0.1038, 0.5571), (-0.131, -0.0961, 0.5643), (-0.1469, -0.0966, 0.5644), (-0.1502, -0.1125, 0.5646), (-0.1913, -0.002687, 0.5529), (-0.2072, -0.003509, 0.5518), (-0.2074, -0.01569, 0.5589), (-0.1916, -0.01489, 0.5601), (-0.2061, -0.007056, 0.5451), (-0.2071, -0.003364, 0.5514), (-0.1916, -0.003568, 0.5495), (-0.191, -0.006907, 0.5429), (-0.1354, -0.004588, 0.5254), (-0.1142, -0.004993, 0.518), (-0.1103, -0.01281, 0.5111), (-0.1253, -0.01274, 0.5126), (-0.1355, -0.01395, 0.5617), (-0.132, -0.005874, 0.5539), (-0.1486, -0.00627, 0.5517), (-0.1512, -0.01433, 0.5601), (-0.03195, -0.09733, 0.5225), (-0.03754, -0.08963, 0.5159), (-0.04801, -0.09956, 0.5558), (-0.0609, -0.09262, 0.5645), (-0.05029, -0.008681, 0.524), (-0.05524, -0.001372, 0.5322), (-0.04618, -0.0087, 0.5333), (-0.06223, -0.01093, 0.5666), (-0.07162, -0.003377, 0.5661), (-0.0737, -0.0117, 0.5726), (-0.2173, -0.09043, 0.5538), (-0.206, -0.1008, 0.5568), (-0.2071, -0.09656, 0.5632), (-0.2095, -0.08854, 0.5489), (-0.206, -0.1003, 0.5568), (-0.2169, -0.09183, 0.5564), (-0.2322, -0.01789, 0.5554), (-0.2358, -0.006333, 0.5475), (-0.2411, -0.01552, 0.5459), (-0.2407, -0.01692, 0.5485), (-0.2359, -0.006144, 0.5473), (-0.2345, -0.01006, 0.541), (-0.1951, -0.121, 0.5343), (-0.09468, -0.1217, 0.5317), (-0.1944, -0.02048, 0.5343), (-0.09398, -0.02118, 0.5317), (-0.1964, -0.121, 0.5039), (-0.09593, -0.1217, 0.5013), (-0.1957, -0.02048, 0.5039), (-0.09523, -0.02118, 0.5013), (-0.09604, -0.0243, 0.455), (-0.1965, -0.0239, 0.4545), (-0.0966, -0.1182, 0.4907), (-0.1971, -0.1178, 0.4901), (-0.3011, -0.4747, 0.5416), (-0.3242, -0.4889, 0.5032), (-0.353, -0.6033, 0.5295), (-0.4399, -0.6073, 0.5016), (-0.4408, -0.5972, 0.457), (-0.357, -0.6038, 0.4651), (-0.3455, -0.479, 0.498), (-0.3051, -0.4746, 0.5072), (-0.2995, -0.4845, 0.5604), (-0.3185, -0.4921, 0.5671), (-0.3402, -0.4869, 0.5613), (-0.3406, -0.4758, 0.545), (-0.3427, -0.5571, 0.5634), (-0.3327, -0.5725, 0.5497), (-0.3756, -0.5545, 0.5593), (-0.4014, -0.5602, 0.5469), (0.4428, 0.05321, 0.4068), (0.4428, 0.1141, 0.3459), (0.5037, 0.05265, 0.3459), (0.4986, -0.7863, 0.3459), (0.4377, -0.8466, 0.3459), (0.4377, -0.7857, 0.4068), (-0.1725, 0.0497, 0.3459), (-0.1115, 0.1101, 0.3459), (-0.1115, 0.04913, 0.4068), (-0.1167, -0.8507, 0.3459), (-0.1776, -0.7892, 0.3459), (-0.1167, -0.7898, 0.4068), (-0.8146, -0.3914, 0.4023), (-0.9053, -0.5226, 0.1667), (-1.179, -0.3894, 0.2613), (-0.7512, -0.6784, 0.1378), (-0.8464, -0.009832, 0.3639), (-0.718, -0.5929, 0.2278), (-0.6614, -0.4708, 0.3542), (-0.5782, -0.4191, 0.1469), (-0.3356, -0.6171, 0.1632), (-0.6509, 0.02417, 0.4233), (-0.7109, 0.1144, 0.3543), (-0.2418, -0.04774, 0.4101), (-0.3213, -0.005193, 0.4757), (-0.4216, -0.7077, 0.1902), (-0.3813, 0.08505, 0.4067), (-0.2832, -0.463, 0.5218), (-0.3884, -0.6223, 0.2802), (-0.2066, -0.5049, 0.4223), (-1.054, -0.4272, 0.3813), (-1.004, -0.02907, 0.3653), (-0.3523, -0.4365, 0.3857), (-0.3526, -0.03453, 0.3786), (-1.037, -0.4122, 0.401), (-0.9948, -0.04451, 0.4144), (-0.3491, -0.4116, 0.4498), (-0.39, -0.04306, 0.4607), (-0.9558, -0.07338, 0.4637), (-0.3746, -0.3925, 0.5185), (-0.9932, -0.3998, 0.4535), (-0.4081, -0.06534, 0.5265), (-0.9032, -0.3662, 0.5348), (-0.4496, -0.3463, 0.541), (-0.8828, -0.114, 0.5128), (-0.453, -0.09517, 0.5606), (-0.8389, -0.3709, 0.5724), (-0.5459, -0.3475, 0.5771), (-0.835, -0.1422, 0.5589), (-0.5657, -0.1199, 0.605), (-0.4995, 0.008182, 0.352), (-0.5131, -0.4767, 0.3632), (-0.5583, -0.004396, 0.4334), (-0.5322, -0.4499, 0.4255), (-0.5542, -0.4289, 0.4925), (-0.5745, -0.03338, 0.498), (-0.5663, -0.3761, 0.54), (-0.5633, -0.07213, 0.5541), (-0.5998, -0.3779, 0.5924), (-0.6167, -0.1024, 0.6167), (-0.8513, -0.4718, 0.3613), (-0.8188, -0.004458, 0.4114), (-0.8003, -0.03668, 0.4733), (-0.7612, -0.08134, 0.5347), (-0.7585, -0.1138, 0.5969), (-0.8122, 0.01117, 0.3456), (-0.8348, -0.4495, 0.399), (-0.8158, -0.4317, 0.464), (-0.7739, -0.3858, 0.5569), (-0.7512, -0.3898, 0.6088), (-1.016, -0.1305, 0.3694), (-0.3525, -0.1369, 0.3804), (-0.3796, -0.137, 0.4579), (-1.006, -0.1382, 0.411), (-0.9653, -0.1565, 0.4611), (-0.3996, -0.1487, 0.5245), (-0.888, -0.1782, 0.5184), (-0.4521, -0.1592, 0.5556), (-0.836, -0.2004, 0.5623), (-0.5606, -0.1779, 0.5979), (-0.6124, -0.1726, 0.6105), (-0.503, -0.1154, 0.3549), (-0.8221, -0.1119, 0.3496), (-0.7566, -0.1841, 0.5999), (-0.5925, -0.08865, 0.7383), (-0.7802, -0.1038, 0.7155), (-0.5868, -0.1816, 0.7311), (-0.7777, -0.1969, 0.719), (-0.6124, -0.1726, 0.7266), (-0.7566, -0.1841, 0.716), (-0.6167, -0.1024, 0.7328), (-0.7585, -0.1138, 0.713), (-0.7915, -0.1067, 0.8093), (-0.7681, -0.1054, 0.8392), (-0.7655, -0.1985, 0.8411), (-0.789, -0.1998, 0.8128), (-0.6318, -0.09441, 0.8557), (-0.6039, -0.09164, 0.8338), (-0.5982, -0.1846, 0.8267), (-0.6262, -0.1874, 0.85), (-2.365, 0.3135, 2.494), (-2.39, 0.3129, 2.465), (-2.387, 0.2673, 2.469), (-2.362, 0.268, 2.496), (0.9856, 0.3202, 2.477), (0.9578, 0.3189, 2.499), (0.9634, 0.2734, 2.493), (0.9913, 0.2748, 2.47), (-0.895, -0.0009937, 1.006), (-0.8915, -0.1213, 1.009), (-0.923, -0.1229, 0.971), (-0.9263, -0.002675, 0.9663), (-0.4371, -0.1034, 1.014), (-0.472, -0.1067, 1.043), (-0.4789, 0.003872, 1.05), (-0.4443, 0.007174, 1.023), (-0.9004, -0.01661, 1.004), (-0.9214, -0.1073, 0.9774), (-0.8978, -0.1061, 1.006), (-0.9238, -0.01786, 0.9739), (-0.4397, -0.09256, 1.019), (-0.4732, -0.006974, 1.048), (-0.4676, -0.0952, 1.043), (-0.4454, -0.004339, 1.026), (-0.7694, -0.2137, 0.8507), (-0.8041, -0.0914, 0.8083), (-0.7729, -0.08967, 0.8481), (-0.8008, -0.2155, 0.8129), (-0.6275, -0.1989, 0.8526), (-0.5998, -0.07997, 0.8324), (-0.5926, -0.1954, 0.8236), (-0.6344, -0.08342, 0.8597), (1.148, 0.1556, -2.739), (1.166, 0.2525, -2.779), (1.129, 0.2525, -2.778), (1.166, 0.4754, -2.779), (1.148, 0.5203, -2.728), (1.129, 0.4754, -2.778), (1.078, 0.1556, -2.667), (1.038, 0.2525, -2.685), (1.039, 0.2525, -2.648), (1.089, 0.5203, -2.667), (1.039, 0.4754, -2.648), (1.038, 0.4754, -2.685), (1.22, 0.1556, -2.669), (1.26, 0.2525, -2.651), (1.259, 0.2525, -2.688), (1.209, 0.5203, -2.669), (1.259, 0.4754, -2.688), (1.26, 0.4754, -2.651), (1.15, 0.1556, -2.597), (1.132, 0.2525, -2.557), (1.169, 0.2525, -2.558), (1.15, 0.5203, -2.608), (1.169, 0.4754, -2.558), (1.132, 0.4754, -2.557), (1.166, 0.3361, -2.779), (1.129, 0.3361, -2.778), (1.039, 0.3361, -2.648), (1.038, 0.3361, -2.685), (1.169, 0.3361, -2.558), (1.132, 0.3361, -2.557), (1.259, 0.3361, -2.688), (1.26, 0.3361, -2.651), (0.902, 0.2525, -2.506), (0.9953, 0.2525, -2.416), (0.902, 0.3361, -2.506), (0.9953, 0.3361, -2.416), (1.057, 0.2077, -2.667), (1.148, 0.2077, -2.76), (1.151, 0.2077, -2.576), (1.241, 0.2077, -2.67), (1.149, 0.09722, -2.691), (1.126, 0.09722, -2.668), (1.172, 0.09722, -2.668), (1.149, 0.09722, -2.645), (1.148, 0.5203, -2.76), (1.057, 0.5203, -2.667), (1.151, 0.5203, -2.576), (1.241, 0.5203, -2.67), (1.148, 0.6527, -2.708), (1.109, 0.6527, -2.667), (1.189, 0.6527, -2.669), (1.15, 0.6527, -2.628), (1.149, 0.7492, -2.682), (1.135, 0.7492, -2.668), (1.163, 0.7492, -2.668), (1.149, 0.7492, -2.654), (1.148, 0.7492, -2.708), (1.109, 0.7492, -2.667), (1.15, 0.7492, -2.628), (1.189, 0.7492, -2.669), (1.149, 0.8504, -2.682), (1.135, 0.8504, -2.668), (1.163, 0.8504, -2.668), (1.149, 0.8504, -2.654), (-2.642, 0.1556, -2.674), (-2.681, 0.2525, -2.693), (-2.681, 0.2525, -2.656), (-2.681, 0.4754, -2.693), (-2.631, 0.5203, -2.674), (-2.681, 0.4754, -2.656), (-2.571, 0.1556, -2.602), (-2.59, 0.2525, -2.563), (-2.553, 0.2525, -2.563), (-2.571, 0.5203, -2.614), (-2.553, 0.4754, -2.563), (-2.59, 0.4754, -2.563), (-2.571, 0.1556, -2.745), (-2.552, 0.2525, -2.784), (-2.589, 0.2525, -2.784), (-2.571, 0.5203, -2.733), (-2.589, 0.4754, -2.784), (-2.552, 0.4754, -2.784), (-2.5, 0.1556, -2.673), (-2.461, 0.2525, -2.654), (-2.461, 0.2525, -2.691), (-2.511, 0.5203, -2.673), (-2.461, 0.4754, -2.691), (-2.461, 0.4754, -2.654), (-2.681, 0.3361, -2.693), (-2.681, 0.3361, -2.656), (-2.553, 0.3361, -2.563), (-2.59, 0.3361, -2.563), (-2.461, 0.3361, -2.691), (-2.461, 0.3361, -2.654), (-2.589, 0.3361, -2.784), (-2.552, 0.3361, -2.784), (-2.415, 0.2525, -2.423), (-2.322, 0.2525, -2.515), (-2.415, 0.3361, -2.423), (-2.322, 0.3361, -2.515), (-2.572, 0.2077, -2.582), (-2.663, 0.2077, -2.674), (-2.479, 0.2077, -2.673), (-2.571, 0.2077, -2.765), (-2.594, 0.09722, -2.674), (-2.571, 0.09722, -2.65), (-2.571, 0.09722, -2.697), (-2.548, 0.09722, -2.673), (-2.663, 0.5203, -2.674), (-2.572, 0.5203, -2.582), (-2.479, 0.5203, -2.673), (-2.571, 0.5203, -2.765), (-2.611, 0.6527, -2.674), (-2.571, 0.6527, -2.633), (-2.571, 0.6527, -2.714), (-2.531, 0.6527, -2.673), (-2.585, 0.7492, -2.674), (-2.571, 0.7492, -2.659), (-2.571, 0.7492, -2.688), (-2.557, 0.7492, -2.673), (-2.611, 0.7492, -2.674), (-2.571, 0.7492, -2.633), (-2.531, 0.7492, -2.673), (-2.571, 0.7492, -2.714), (-2.585, 0.8504, -2.674), (-2.571, 0.8504, -2.659), (-2.571, 0.8504, -2.688), (-2.557, 0.8504, -2.673), (-0.2211, 0.02493, -0.5372), (-0.1956, 0.02843, -0.5413), (-0.2639, 0.03945, -0.5411), (-0.5918, 0.2303, -0.4058), (-0.5744, 0.2111, -0.4262), (-0.5138, 0.2086, -0.4293), (-0.5596, 0.2314, -0.4058), (0.4844, 0.0857, -0.4068), (0.5165, 0.09761, -0.4015), (0.5045, 0.1046, -0.4287), (0.4341, 0.07613, -0.4347), (0.6384, 0.1385, -0.4408), (0.6362, 0.1441, -0.4435), (0.581, 0.1376, -0.4479), (-0.5265, 0.109, -0.4939), (-0.4369, 0.0704, -0.5209), (-0.3956, 0.05792, -0.5372), (-0.3999, 0.06378, -0.5398), (-0.6961, 0.2167, -0.4058), (-0.6765, 0.1994, -0.4274), (-0.6324, 0.2053, -0.4279), (-0.6633, 0.2217, -0.4057), (-0.7223, 0.1453, -0.4191), (-0.7143, 0.1418, -0.4061), (-0.6823, 0.1461, -0.4074), (-0.6923, 0.1536, -0.4324), (-0.7984, 0.1958, -0.4062), (-0.7753, 0.1783, -0.4191), (-0.7313, 0.187, -0.4191), (-0.7654, 0.204, -0.4058), (-0.8198, 0.08423, -0.426), (-0.8166, 0.0773, -0.4139), (-0.792, 0.09411, -0.406), (-0.7949, 0.1009, -0.4191), (-0.9119, 0.1569, -0.4072), (-0.8887, 0.1419, -0.4194), (-0.8559, 0.1539, -0.4191), (-0.881, 0.1706, -0.406), (-1.028, -0.07557, -0.5403), (-1.028, -0.08478, -0.5379), (-1.01, -0.06273, -0.5314), (-1.009, -0.05283, -0.5334), (-1.125, 0.03498, -0.4115), (-1.103, 0.02529, -0.4337), (-1.077, 0.0415, -0.4335), (-1.094, 0.05461, -0.4108), (-0.2068, -0.1357, -0.5375), (0.1472, -0.08264, -0.5411), (0.1326, -0.08972, -0.5377), (0.1612, -0.08056, -0.5326), (-1.082, -0.1985, -0.5441), (-1.077, -0.2027, -0.5383), (-1.071, -0.1731, -0.5379), (-1.075, -0.1687, -0.5444), (-1.343, -0.1205, -0.4119), (-1.311, -0.1233, -0.4312), (-1.282, -0.1019, -0.4316), (-1.312, -0.09585, -0.4113), (-1.078, -0.3848, -0.5469), (-1.072, -0.3894, -0.5383), (-1.072, -0.3587, -0.5383), (-1.079, -0.3532, -0.5469), (-1.507, -0.2844, -0.4161), (-1.479, -0.2823, -0.4278), (-1.462, -0.2552, -0.4285), (-1.495, -0.2513, -0.4117), (-1.612, -0.296, -0.3529), (-1.478, -0.4263, -0.4278), (-1.506, -0.4234, -0.4161), (-1.558, -0.4454, -0.3848), (-1.498, -0.4585, -0.4154), (-1.467, -0.4571, -0.4285), (-1.066, -0.4733, -0.5383), (-1.072, -0.4436, -0.5383), (-1.078, -0.4415, -0.5469), (-1.073, -0.4722, -0.5466), (-1.752, -0.383, -0.2811), (-1.815, -0.3793, -0.2591), (-1.808, -0.4046, -0.2536), (-1.987, -0.4683, 0.0), (-1.443, -0.547, -0.415), (-1.404, -0.5495, -0.43), (-1.433, -0.5162, -0.4288), (-1.462, -0.5218, -0.4154), (-1.038, -0.5647, -0.5464), (-1.057, -0.5813, -0.5236), (-1.014, -0.5872, -0.5297), (-1.012, -0.5884, -0.5283), (-1.029, -0.5705, -0.5383), (-1.403, -0.5882, -0.4151), (-1.374, -0.6023, -0.4108), (-1.374, -0.5783, -0.4231), (-1.094, -0.5993, -0.4329), (-1.129, -0.5919, -0.434), (-1.157, -0.6022, -0.407), (-1.118, -0.6075, -0.4086), (-0.8274, -0.6491, -0.4394), (-0.8529, -0.6444, -0.4128), (-0.8805, -0.6358, -0.4185), (-0.8949, -0.6318, -0.4313), (-0.8681, -0.6459, -0.4274), (-0.9899, -0.6639, -0.4089), (-0.9601, -0.6765, -0.4088), (-0.9195, -0.664, -0.4187), (-0.9647, -0.6454, -0.4187), (-0.7623, -0.7861, -0.5184), (-0.7271, -0.7927, -0.5362), (-0.7282, -0.7781, -0.5421), (-0.8017, -0.731, -0.4888), (-0.8819, -0.6917, -0.4038), (-0.9113, -0.6965, -0.4089), (-0.8856, -0.7109, -0.4183), (-0.4821, -0.678, -0.5513), (-0.5011, -0.6711, -0.5363), (-0.534, -0.6814, -0.5255), (-0.5085, -0.6927, -0.5416), (-0.4333, -0.7532, -0.5362), (-0.4074, -0.7368, -0.5365), (-0.4138, -0.7258, -0.5513), (-0.4504, -0.7375, -0.5513), (-0.3836, -0.569, -0.5513), (-0.4022, -0.5613, -0.5367), (-0.4218, -0.5876, -0.5363), (-0.4018, -0.5936, -0.5513), (-0.3482, -0.6441, -0.5365), (-0.3326, -0.6156, -0.5367), (-0.3388, -0.6036, -0.5513), (-0.3533, -0.6311, -0.5513), (-0.3843, -0.5338, -0.5362), (-0.3124, 0.111, -0.2765), (-0.327, 0.1298, -0.2768), (-0.3309, 0.1347, -0.2468), (-0.3176, 0.1167, -0.2473), (-0.6168, 0.3041, -0.2644), (-0.7451, 0.3636, -0.1662), (-0.7754, 0.3641, -0.1656), (-0.6495, 0.3049, -0.2633), (0.7321, 0.09901, -0.2385), (0.6103, 0.1572, -0.1678), (0.7203, 0.1111, -0.267), (0.72, 0.1053, -0.2694), (0.407, 0.04048, -0.2746), (0.4373, 0.04471, -0.2732), (0.4483, 0.05197, -0.3019), (0.4131, 0.04747, -0.3043), (-0.5287, 0.1722, -0.2394), (-0.52, 0.1665, -0.2696), (-0.5544, 0.1722, -0.2682), (-0.5588, 0.1772, -0.2382), (-0.7457, 0.2936, -0.2598), (-0.8764, 0.3522, -0.1618), (-0.9066, 0.3477, -0.1607), (-0.7791, 0.2888, -0.2583), (-0.7815, 0.2078, -0.2298), (-0.7699, 0.2025, -0.2603), (-0.8028, 0.1974, -0.2571), (-0.8097, 0.2019, -0.2288), (-0.873, 0.272, -0.2549), (-1.006, 0.3296, -0.1569), (-1.036, 0.3225, -0.1558), (-0.9071, 0.264, -0.2532), (-0.9169, 0.1363, -0.2247), (-0.9061, 0.1345, -0.2533), (-0.9341, 0.1161, -0.2519), (-0.9424, 0.1195, -0.2237), (-1.018, 0.2306, -0.2491), (-1.153, 0.2868, -0.1514), (-1.181, 0.2749, -0.1505), (-1.051, 0.2174, -0.2471), (-1.2, -0.06286, -0.2117), (-1.19, -0.06092, -0.2418), (-1.211, -0.08508, -0.2396), (-1.219, -0.08552, -0.2109), (-1.287, 0.08609, -0.2417), (-1.426, 0.1385, -0.1447), (-1.451, 0.1223, -0.1439), (-1.319, 0.06623, -0.2403), (-0.3209, -0.04082, -0.2472), (-0.3143, -0.04496, -0.2769), (-0.3288, -0.03125, -0.2759), (-0.3343, -0.02765, -0.2467), (0.05857, 0.00502, -0.2908), (0.05516, 0.009874, -0.2613), (0.08555, 0.01321, -0.2625), (0.09009, 0.008443, -0.2921), (-1.258, -0.1841, -0.2379), (-1.265, -0.2137, -0.2371), (-1.273, -0.2151, -0.2089), (-1.267, -0.1859, -0.2091), (-1.561, -0.1025, -0.2314), (-1.704, -0.05441, -0.1344), (-1.728, -0.07315, -0.1335), (-1.594, -0.1277, -0.2294), (-1.268, -0.3891, -0.2091), (-1.26, -0.3871, -0.2373), (-1.26, -0.4177, -0.2373), (-1.267, -0.4197, -0.2091), (-1.939, -0.2539, -0.1256), (-1.959, -0.2761, -0.1248), (-1.824, -0.3288, -0.2194), (-1.793, -0.2981, -0.2221), (-1.824, -0.5284, -0.2173), (-1.836, -0.5336, -0.1939), (-1.82, -0.56, -0.1945), (-1.808, -0.5554, -0.2179), (-1.267, -0.4822, -0.2091), (-1.26, -0.4798, -0.2373), (-1.254, -0.5095, -0.2376), (-1.383, -0.459, -0.1402), (-1.872, -0.394, -0.2161), (-2.018, -0.3543, -0.1226), (-1.898, -0.4324, -0.1916), (-1.884, -0.4278, -0.213), (-1.758, -0.6426, -0.2197), (-1.77, -0.6485, -0.1964), (-1.752, -0.6727, -0.1971), (-1.739, -0.6673, -0.2208), (-1.342, -0.5684, -0.1418), (-1.213, -0.6183, -0.2391), (-1.194, -0.6425, -0.2406), (-1.324, -0.5921, -0.1425), (-1.693, -0.7326, -0.1993), (-1.667, -0.7435, -0.2), (-1.64, -0.7335, -0.2281), (-1.682, -0.7253, -0.2229), (-1.323, -0.7412, -0.232), (-1.357, -0.7327, -0.2333), (-1.365, -0.7428, -0.2057), (-1.336, -0.7489, -0.2065), (-1.147, -0.7293, -0.1492), (-1.017, -0.7727, -0.2434), (-0.9835, -0.7772, -0.2472), (-0.9977, -0.7894, -0.2192), (-1.124, -0.8278, -0.2394), (-1.154, -0.8152, -0.2382), (-1.162, -0.8251, -0.2131), (-1.134, -0.8371, -0.2141), (-0.8814, -0.8586, -0.254), (-0.917, -0.8619, -0.2525), (-0.9226, -0.8661, -0.2221), (-0.8921, -0.8633, -0.2232), (-1.033, -0.8713, -0.2179), (-1.02, -0.8593, -0.2448), (-1.055, -0.8558, -0.2419), (-1.062, -0.8663, -0.2168), (-0.6685, -0.745, -0.2316), (-0.6635, -0.7413, -0.2623), (-0.6345, -0.7267, -0.2631), (-0.6428, -0.7318, -0.2326), (-0.5396, -0.804, -0.2365), (-0.5322, -0.7986, -0.2667), (-0.5582, -0.8149, -0.2662), (-0.563, -0.8189, -0.2356), (-0.5516, -0.6359, -0.236), (-0.546, -0.6337, -0.2664), (-0.5223, -0.6313, -0.2664), (-0.529, -0.6342, -0.2369), (-0.4506, -0.6664, -0.2695), (-0.4661, -0.6951, -0.2692), (-0.4717, -0.6977, -0.239), (-0.4571, -0.6708, -0.2396), (-0.5151, -0.6396, -0.2378), (-0.5095, -0.6382, -0.2655), (-0.4949, -0.6394, -0.2507), (-0.4201, -0.5574, -0.26), (-0.4055, -0.5665, -0.2712), (-0.4111, -0.5688, -0.2413), (-1.681, -0.3238, -0.3149), (-1.675, -0.3519, -0.3236), (-0.2091, 0.008515, -0.5306), (-0.2001, -0.003468, -0.5414), (-0.2126, 0.01398, -0.5375), (-0.1886, 0.01075, -0.5463), (-0.193, -0.004632, -0.5453), (-0.1772, 0.003085, -0.5473), (-0.1914, -0.124, -0.5515), (-0.2052, -0.1162, -0.5472), (-0.2035, -0.1309, -0.544), (-0.2132, -0.1296, -0.5377), (-0.2134, -0.1152, -0.5421), (-0.2239, -0.1197, -0.5305), (-0.3654, -0.5217, -0.5371), (-0.3557, -0.5135, -0.5455), (-0.3462, -0.5081, -0.5375), (-0.3616, -0.5201, -0.5306), (-0.3479, -0.5178, -0.5515), (-0.3555, -0.5125, -0.5438), (-0.3663, -0.5281, -0.5472), (-0.3639, -0.5336, -0.5513), (-0.297, -0.5193, -0.5361), (-0.2993, -0.5094, -0.5441), (-0.3088, -0.5173, -0.5515), (-0.3068, -0.5328, -0.5513), (-0.3025, -0.5188, -0.5433), (-0.2957, -0.5339, -0.5367), (-0.2954, -0.5274, -0.5294), (-0.3079, -0.5046, -0.5359), (-0.2986, -0.5094, -0.5435), (-0.2974, -0.5258, -0.5436), (-0.3057, -0.5132, -0.5288), (-0.2031, -0.09677, -0.5637), (-0.202, -0.1005, -0.5575), (-0.1974, -0.1088, -0.5568), (-0.1893, -0.1131, -0.5646), (-0.1872, -0.09715, -0.5644), (-0.1975, -0.1099, -0.5585), (-0.202, -0.1007, -0.557), (-0.2018, -0.08851, -0.5498), (-0.1867, -0.0891, -0.5473), (-0.189, -0.1047, -0.5474), (-0.1057, -0.09498, -0.5137), (-0.1082, -0.103, -0.5216), (-0.1203, -0.1111, -0.5218), (-0.1244, -0.1105, -0.5179), (-0.1209, -0.09492, -0.5169), (-0.1379, -0.1118, -0.5574), (-0.1258, -0.1038, -0.5571), (-0.131, -0.0961, -0.5643), (-0.1469, -0.0966, -0.5644), (-0.1502, -0.1125, -0.5646), (-0.1913, -0.002687, -0.5529), (-0.2072, -0.003509, -0.5518), (-0.2074, -0.01569, -0.5589), (-0.1916, -0.01489, -0.5601), (-0.2061, -0.007056, -0.5451), (-0.2071, -0.003364, -0.5514), (-0.1916, -0.003568, -0.5495), (-0.191, -0.006907, -0.5429), (-0.1354, -0.004588, -0.5254), (-0.1142, -0.004993, -0.518), (-0.1103, -0.01281, -0.5111), (-0.1253, -0.01274, -0.5126), (-0.1355, -0.01395, -0.5617), (-0.132, -0.005874, -0.5539), (-0.1486, -0.00627, -0.5517), (-0.1512, -0.01433, -0.5601), (-0.03195, -0.09733, -0.5225), (-0.03754, -0.08963, -0.5159), (-0.04801, -0.09956, -0.5558), (-0.0609, -0.09262, -0.5645), (-0.05029, -0.008681, -0.524), (-0.05524, -0.001372, -0.5322), (-0.04618, -0.0087, -0.5333), (-0.06223, -0.01093, -0.5666), (-0.07162, -0.003377, -0.5661), (-0.0737, -0.0117, -0.5726), (-0.2173, -0.09043, -0.5538), (-0.206, -0.1008, -0.5568), (-0.2071, -0.09656, -0.5632), (-0.2095, -0.08854, -0.5489), (-0.206, -0.1003, -0.5568), (-0.2169, -0.09183, -0.5564), (-0.2322, -0.01789, -0.5554), (-0.2358, -0.006333, -0.5475), (-0.2411, -0.01552, -0.5459), (-0.2407, -0.01692, -0.5485), (-0.2359, -0.006144, -0.5473), (-0.2345, -0.01006, -0.541), (-0.1951, -0.121, -0.5343), (-0.09468, -0.1217, -0.5317), (-0.1944, -0.02048, -0.5343), (-0.09398, -0.02118, -0.5317), (-0.1964, -0.121, -0.5039), (-0.09593, -0.1217, -0.5013), (-0.1957, -0.02048, -0.5039), (-0.09523, -0.02118, -0.5013), (-0.09604, -0.0243, -0.455), (-0.1965, -0.0239, -0.4545), (-0.0966, -0.1182, -0.4907), (-0.1971, -0.1178, -0.4901), (-0.3011, -0.4747, -0.5416), (-0.3242, -0.4889, -0.5032), (-0.353, -0.6033, -0.5295), (-0.4399, -0.6073, -0.5016), (-0.4408, -0.5972, -0.457), (-0.357, -0.6038, -0.4651), (-0.3455, -0.479, -0.498), (-0.3051, -0.4746, -0.5072), (-0.2995, -0.4845, -0.5604), (-0.3185, -0.4921, -0.5671), (-0.3402, -0.4869, -0.5613), (-0.3406, -0.4758, -0.545), (-0.3427, -0.5571, -0.5634), (-0.3327, -0.5725, -0.5497), (-0.3756, -0.5545, -0.5593), (-0.4014, -0.5602, -0.5469), (0.4428, 0.05321, -0.4068), (0.4428, 0.1141, -0.3459), (0.5037, 0.05265, -0.3459), (0.4986, -0.7863, -0.3459), (0.4377, -0.8466, -0.3459), (0.4377, -0.7857, -0.4068), (-0.1725, 0.0497, -0.3459), (-0.1115, 0.1101, -0.3459), (-0.1115, 0.04913, -0.4068), (-0.1167, -0.8507, -0.3459), (-0.1776, -0.7892, -0.3459), (-0.1167, -0.7898, -0.4068), (-0.8146, -0.3914, -0.4023), (-0.9053, -0.5226, -0.1667), (-1.179, -0.3894, -0.2613), (-0.7512, -0.6784, -0.1378), (-0.8464, -0.009832, -0.3639), (-0.718, -0.5929, -0.2278), (-0.6614, -0.4708, -0.3542), (-0.5782, -0.4191, -0.1469), (-0.3356, -0.6171, -0.1632), (-0.6509, 0.02417, -0.4233), (-0.7109, 0.1144, -0.3543), (-0.2418, -0.04774, -0.4101), (-0.3213, -0.005193, -0.4757), (-0.4216, -0.7077, -0.1902), (-0.3813, 0.08505, -0.4067), (-0.2832, -0.463, -0.5218), (-0.3884, -0.6223, -0.2802), (-0.2066, -0.5049, -0.4223), (-1.054, -0.4272, -0.3813), (-1.004, -0.02907, -0.3653), (-0.3523, -0.4365, -0.3857), (-0.3526, -0.03453, -0.3786), (-1.037, -0.4122, -0.401), (-0.9948, -0.04451, -0.4144), (-0.3491, -0.4116, -0.4498), (-0.39, -0.04306, -0.4607), (-0.9558, -0.07338, -0.4637), (-0.3746, -0.3925, -0.5185), (-0.9932, -0.3998, -0.4535), (-0.4081, -0.06534, -0.5265), (-0.9032, -0.3662, -0.5348), (-0.4496, -0.3463, -0.541), (-0.8828, -0.114, -0.5128), (-0.453, -0.09517, -0.5606), (-0.8389, -0.3709, -0.5724), (-0.5459, -0.3475, -0.5771), (-0.835, -0.1422, -0.5589), (-0.5657, -0.1199, -0.605), (-0.4995, 0.008182, -0.352), (-0.5131, -0.4767, -0.3632), (-0.5583, -0.004396, -0.4334), (-0.5322, -0.4499, -0.4255), (-0.5542, -0.4289, -0.4925), (-0.5745, -0.03338, -0.498), (-0.5663, -0.3761, -0.54), (-0.5633, -0.07213, -0.5541), (-0.5998, -0.3779, -0.5924), (-0.6167, -0.1024, -0.6167), (-0.8513, -0.4718, -0.3613), (-0.8188, -0.004458, -0.4114), (-0.8003, -0.03668, -0.4733), (-0.7612, -0.08134, -0.5347), (-0.7585, -0.1138, -0.5969), (-0.8122, 0.01117, -0.3456), (-0.8348, -0.4495, -0.399), (-0.8158, -0.4317, -0.464), (-0.7739, -0.3858, -0.5569), (-0.7512, -0.3898, -0.6088), (-1.016, -0.1305, -0.3694), (-0.3525, -0.1369, -0.3804), (-0.3796, -0.137, -0.4579), (-1.006, -0.1382, -0.411), (-0.9653, -0.1565, -0.4611), (-0.3996, -0.1487, -0.5245), (-0.888, -0.1782, -0.5184), (-0.4521, -0.1592, -0.5556), (-0.836, -0.2004, -0.5623), (-0.5606, -0.1779, -0.5979), (-0.6124, -0.1726, -0.6105), (-0.503, -0.1154, -0.3549), (-0.8221, -0.1119, -0.3496), (-0.7566, -0.1841, -0.5999), (-0.5925, -0.08865, -0.7383), (-0.7802, -0.1038, -0.7155), (-0.5868, -0.1816, -0.7311), (-0.7777, -0.1969, -0.719), (-0.6124, -0.1726, -0.7266), (-0.7566, -0.1841, -0.716), (-0.6167, -0.1024, -0.7328), (-0.7585, -0.1138, -0.713), (-0.7915, -0.1067, -0.8093), (-0.7681, -0.1054, -0.8392), (-0.7655, -0.1985, -0.8411), (-0.789, -0.1998, -0.8128), (-0.6318, -0.09441, -0.8557), (-0.6039, -0.09164, -0.8338), (-0.5982, -0.1846, -0.8267), (-0.6262, -0.1874, -0.85), (-2.365, 0.3135, -2.494), (-2.39, 0.3129, -2.465), (-2.387, 0.2673, -2.469), (-2.362, 0.268, -2.496), (0.9856, 0.3202, -2.477), (0.9578, 0.3189, -2.499), (0.9634, 0.2734, -2.493), (0.9913, 0.2748, -2.47), (-0.895, -0.0009937, -1.006), (-0.8915, -0.1213, -1.009), (-0.923, -0.1229, -0.971), (-0.9263, -0.002675, -0.9663), (-0.4371, -0.1034, -1.014), (-0.472, -0.1067, -1.043), (-0.4789, 0.003872, -1.05), (-0.4443, 0.007174, -1.023), (-0.9004, -0.01661, -1.004), (-0.9214, -0.1073, -0.9774), (-0.8978, -0.1061, -1.006), (-0.9238, -0.01786, -0.9739), (-0.4397, -0.09256, -1.019), (-0.4732, -0.006974, -1.048), (-0.4676, -0.0952, -1.043), (-0.4454, -0.004339, -1.026), (-0.7694, -0.2137, -0.8507), (-0.8041, -0.0914, -0.8083), (-0.7729, -0.08967, -0.8481), (-0.8008, -0.2155, -0.8129), (-0.6275, -0.1989, -0.8526), (-0.5998, -0.07997, -0.8324), (-0.5926, -0.1954, -0.8236), (-0.6344, -0.08342, -0.8597), (-0.3252, 0.1228, 0.0), (-0.3988, 0.1517, 0.0), (-0.3049, 0.134, 0.0), (-0.2964, 0.1022, 0.0), (-0.3119, 0.1047, 0.0), (-0.6358, 0.2847, 0.0), (-0.7699, 0.3523, 0.0), (-0.7396, 0.3513, 0.0), (-0.5455, 0.2691, 0.0), (0.4439, 0.03016, 0.0), (0.4133, 0.02841, 0.0), (0.2801, 0.0318, 0.0), (0.4296, 0.04437, 0.0), (0.6604, 0.09932, 0.0), (0.782, 0.0432, 0.0), (0.6547, 0.05106, 0.0), (-0.5533, 0.1653, 0.0), (-0.6191, 0.1891, 0.0), (-0.5326, 0.177, 0.0), (-0.5231, 0.1603, 0.0), (-0.7667, 0.2689, 0.0), (-0.9012, 0.3358, 0.0), (-0.8709, 0.3403, 0.0), (-0.7144, 0.2754, 0.0), (-0.8043, 0.19, 0.0), (-0.82, 0.1974, 0.0), (-0.7856, 0.212, 0.0), (-0.7761, 0.1959, 0.0), (-0.8962, 0.2449, 0.0), (-1.031, 0.3107, 0.0), (-1.001, 0.3178, 0.0), (-0.8523, 0.2535, 0.0), (-0.9371, 0.1077, 0.0), (-0.949, 0.117, 0.0), (-0.9227, 0.1347, 0.0), (-0.9115, 0.1245, 0.0), (-1.043, 0.1984, 0.0), (-1.176, 0.2631, 0.0), (-1.148, 0.275, 0.0), (-1.01, 0.2104, 0.0), (-1.214, -0.09724, 0.0), (-1.225, -0.08571, 0.0), (-1.203, -0.06288, 0.0), (-1.195, -0.07459, 0.0), (-1.315, 0.04437, 0.0), (-1.446, 0.1105, 0.0), (-1.42, 0.1268, 0.0), (-1.289, 0.06056, 0.0), (-0.3125, -0.03774, 0.0), (-0.3151, -0.05276, 0.0), (-0.3285, -0.03959, 0.0), (0.07503, 0.01443, 0.0), (0.0916, 0.001198, 0.0), (0.06119, -0.002134, 0.0), (-1.268, -0.2268, 0.0), (-1.283, -0.2242, 0.0), (-1.276, -0.1943, 0.0), (-1.262, -0.1977, 0.0), (-1.586, -0.1453, 0.0), (-1.723, -0.08481, 0.0), (-1.699, -0.06609, 0.0), (-1.554, -0.1221, 0.0), (-1.262, -0.4315, 0.0), (-1.277, -0.4301, 0.0), (-1.278, -0.399, 0.0), (-1.263, -0.4008, 0.0), (-1.955, -0.2877, 0.0), (-1.934, -0.2655, 0.0), (-1.788, -0.3192, 0.0), (-1.808, -0.347, 0.0), (-1.798, -0.5723, 0.0), (-1.815, -0.5716, 0.0), (-1.807, -0.5425, 0.0), (-1.277, -0.4961, 0.0), (-1.262, -0.4939, 0.0), (-1.378, -0.4708, 0.0), (-1.272, -0.5263, 0.0), (-2.014, -0.3659, 0.0), (-1.722, -0.688, 0.0), (-1.747, -0.6844, 0.0), (-1.765, -0.6601, 0.0), (-1.749, -0.6586, 0.0), (-1.209, -0.6675, 0.0), (-1.256, -0.6657, 0.0), (-1.231, -0.6338, 0.0), (-1.337, -0.5802, 0.0), (-1.319, -0.6038, 0.0), (-1.662, -0.7551, 0.0), (-1.688, -0.7442, 0.0), (-1.671, -0.7407, 0.0), (-1.331, -0.7606, 0.0), (-1.36, -0.7545, 0.0), (-1.35, -0.7401, 0.0), (-1.315, -0.7515, 0.0), (-0.9665, -0.8139, 0.0), (-1.01, -0.8208, 0.0), (-1.04, -0.7978, 0.0), (-1.141, -0.741, 0.0), (-0.9925, -0.8012, 0.0), (-1.142, -0.8276, 0.0), (-1.096, -0.8462, 0.0), (-1.129, -0.8488, 0.0), (-1.157, -0.8369, 0.0), (-0.8869, -0.8751, 0.0), (-0.9173, -0.8779, 0.0), (-0.9472, -0.8648, 0.0), (-0.8978, -0.862, 0.0), (-1.04, -0.8692, 0.0), (-1.028, -0.8831, 0.0), (-1.057, -0.878, 0.0), (-0.6374, -0.7437, 0.0), (-0.6243, -0.7532, 0.0), (-0.6515, -0.7715, 0.0), (-0.6631, -0.7568, 0.0), (-0.5828, -0.8196, 0.0), (-0.5463, -0.8078, 0.0), (-0.5341, -0.8159, 0.0), (-0.5575, -0.8308, 0.0), (-0.5281, -0.6233, 0.0), (-0.5154, -0.6334, 0.0), (-0.5336, -0.658, 0.0), (-0.5461, -0.6478, 0.0), (-0.4779, -0.701, 0.0), (-0.4635, -0.6735, 0.0), (-0.4516, -0.6827, 0.0), (-0.4661, -0.7096, 0.0), (-0.505, -0.5874, 0.0), (-0.482, -0.5732, 0.0), (-0.4879, -0.584, 0.0), (-0.4226, -0.5831, 0.0), (-0.4144, -0.567, 0.0), (-0.4054, -0.5807, 0.0), (0.5037, 0.05265, 0.0), (0.4428, 0.1141, 0.0), (0.4428, 0.05321, 0.0), (0.4986, -0.7863, 0.0), (0.4377, -0.7857, 0.0), (0.4377, -0.8466, 0.0), (-0.1725, 0.0497, 0.0), (-0.1115, 0.04913, 0.0), (-0.1115, 0.1101, 0.0), (-0.1167, -0.8507, 0.0), (-0.1167, -0.7898, 0.0), (-0.1776, -0.7892, 0.0), (-0.4331, -0.4196, 0.0), (-0.7706, -0.387, 0.0), (-0.5158, -0.3853, 0.0), (-0.4157, -0.5914, 0.0), (-0.534, -0.3942, 0.0), (-0.09089, 0.04452, 0.0), (-0.9147, -0.6031, 0.0), (-0.5722, -0.5284, 0.0), (-0.5924, -0.5371, 0.0), (-0.6439, -0.604, 0.0), (-0.5018, -0.6821, 0.0), (-1.299, -0.3986, 0.0), (-1.223, -0.3993, 0.0), (-1.281, -0.6179, 0.0), (-1.375, -0.5322, 0.0), (-1.3, -0.5329, 0.0), (-1.281, -0.5422, 0.0), (-1.357, -0.5415, 0.0), (-0.806, 0.02023, 0.0), (-0.8964, 0.06538, 0.0), (-0.5468, -0.0159, 0.0), (-0.5268, 0.01801, 0.0), (-0.5726, 0.05529, 0.0), (-1.193, -0.2551, 0.0), (-1.283, -0.2709, 0.0), (-1.219, -0.1839, 0.0), (-1.264, -0.2802, 0.0), (-0.1636, -0.6018, 0.0), (-0.4419, 0.03341, 0.0), (-0.6025, 0.06024, 0.0), (-0.3486, -0.4275, 0.0), (-0.3613, 0.06423, 0.0), (-0.4697, 0.1184, 0.0), (-0.1993, 0.09869, 0.0), (-0.2496, -0.6925, 0.0), (-0.1626, -0.4393, 0.0), (-0.07768, -0.4393, 0.0), (-0.1714, 0.0137, 0.0)], [], [(30, 16, 3, 24), (28, 22, 17, 31), (15, 21, 51, 50), (25, 5, 11, 27), (26, 10, 23, 29), (37, 1, 2), (3, 44, 5), (36, 7, 8), (45, 10, 11), (39, 13, 14), (47, 16, 17), (38, 19, 20), (46, 22, 23), (36, 37, 2, 7), (24, 3, 5, 25), (44, 45, 11, 5), (26, 8, 7, 27), (38, 36, 8, 19), (45, 46, 23, 10), (28, 20, 19, 29), (39, 38, 20, 13), (46, 47, 17, 22), (30, 14, 13, 31), (37, 39, 14, 1), (47, 44, 3, 16), (0, 6, 41, 40), (16, 30, 31, 17), (22, 28, 29, 23), (10, 26, 27, 11), (1, 24, 25, 2), (19, 8, 32, 33), (2, 25, 27, 7), (20, 28, 31, 13), (14, 30, 24, 1), (32, 34, 35, 33), (29, 19, 33, 35), (26, 29, 35, 34), (8, 26, 34, 32), (6, 0, 37, 36), (18, 6, 36, 38), (12, 18, 38, 39), (0, 12, 39, 37), (41, 43, 42, 40), (12, 0, 40, 42), (6, 18, 43, 41), (18, 12, 42, 43), (4, 9, 45, 44), (9, 21, 46, 45), (21, 15, 47, 46), (15, 4, 44, 47), (48, 50, 59, 56), (9, 4, 48, 49), (4, 15, 50, 48), (21, 9, 49, 51), (54, 55, 63, 62), (51, 49, 57, 58), (50, 51, 58, 59), (49, 48, 56, 57), (52, 53, 57, 56), (53, 55, 58, 57), (55, 54, 59, 58), (54, 52, 56, 59), (63, 61, 60, 62), (53, 52, 60, 61), (52, 54, 62, 60), (55, 53, 61, 63), (94, 80, 67, 88), (92, 86, 81, 95), (79, 85, 115, 114), (89, 69, 75, 91), (90, 74, 87, 93), (101, 65, 66), (67, 108, 69), (100, 71, 72), (109, 74, 75), (103, 77, 78), (111, 80, 81), (102, 83, 84), (110, 86, 87), (100, 101, 66, 71), (88, 67, 69, 89), (108, 109, 75, 69), (90, 72, 71, 91), (102, 100, 72, 83), (109, 110, 87, 74), (92, 84, 83, 93), (103, 102, 84, 77), (110, 111, 81, 86), (94, 78, 77, 95), (101, 103, 78, 65), (111, 108, 67, 80), (64, 70, 105, 104), (80, 94, 95, 81), (86, 92, 93, 87), (74, 90, 91, 75), (65, 88, 89, 66), (83, 72, 96, 97), (66, 89, 91, 71), (84, 92, 95, 77), (78, 94, 88, 65), (96, 98, 99, 97), (93, 83, 97, 99), (90, 93, 99, 98), (72, 90, 98, 96), (70, 64, 101, 100), (82, 70, 100, 102), (76, 82, 102, 103), (64, 76, 103, 101), (105, 107, 106, 104), (76, 64, 104, 106), (70, 82, 107, 105), (82, 76, 106, 107), (68, 73, 109, 108), (73, 85, 110, 109), (85, 79, 111, 110), (79, 68, 108, 111), (112, 114, 123, 120), (73, 68, 112, 113), (68, 79, 114, 112), (85, 73, 113, 115), (118, 119, 127, 126), (115, 113, 121, 122), (114, 115, 122, 123), (113, 112, 120, 121), (116, 117, 121, 120), (117, 119, 122, 121), (119, 118, 123, 122), (118, 116, 120, 123), (127, 125, 124, 126), (117, 116, 124, 125), (116, 118, 126, 124), (119, 117, 125, 127), (137, 141, 133, 129), (262, 1297, 1313, 277), (271, 135, 177, 311), (257, 128, 144, 273), (1307, 275, 280, 1318), (175, 402, 404, 174, 176), (259, 1295, 1341, 307), (134, 140, 266, 260), (282, 151, 160, 289), (274, 143, 152, 281), (146, 279, 284, 157), (1323, 291, 296, 1334), (154, 287, 292, 165), (1315, 283, 288, 1326), (298, 167, 180, 312), (290, 159, 168, 297), (162, 295, 300, 173), (176, 174, 305, 308), (261, 265, 1304, 1298), (1291, 258, 272, 1310), (139, 136, 270, 267), (182, 319, 327, 193), (170, 303, 316, 185), (1331, 299, 315, 1348), (309, 304, 1340, 1344), (1345, 314, 320, 1356), (313, 179, 188, 321), (395, 204, 196, 190), (198, 331, 340, 210), (1353, 323, 332, 1365), (322, 187, 201, 333), (1368, 337, 325, 1357), (334, 200, 215, 345), (342, 1370, 1379, 348), (203, 199, 209, 211), (330, 1362, 1371, 341), (1366, 335, 344, 1376), (1382, 354, 349, 1378), (1377, 347, 356, 1388), (207, 343, 351, 216), (213, 219, 231, 226), (346, 214, 225, 357), (229, 360, 370, 237), (358, 224, 241, 373), (223, 234, 246, 242), (244, 377, 385, 251), (363, 1392, 1400, 371), (1389, 359, 372, 1404), (1395, 366, 368, 1399), (382, 248, 255, 389), (376, 1407, 1416, 386), (374, 240, 249, 381), (1401, 375, 380, 1412), (1409, 383, 388, 1417), (431, 445, 462, 450), (387, 1415, 1422, 393), (417, 424, 439, 442), (423, 410, 436, 440), (239, 245, 254, 250), (365, 232, 238, 369), (227, 230, 236, 235), (367, 1394, 1408, 379), (233, 364, 378, 243), (355, 1381, 1393, 362), (353, 221, 217, 350), (222, 352, 361, 228), (212, 208, 218, 220), (206, 339, 328, 197), (186, 191, 195, 202), (318, 1350, 1358, 324), (302, 1336, 1351, 317), (166, 171, 184, 181), (178, 183, 192, 189), (264, 269, 1300, 1305), (130, 132, 148, 145), (158, 163, 172, 169), (294, 1328, 1337, 301), (286, 1320, 1329, 293), (150, 155, 164, 161), (142, 147, 156, 153), (278, 1312, 1321, 285), (1301, 268, 310, 1343), (397, 406, 403, 400), (131, 263, 276, 149), (394, 194, 326, 336, 205), (338, 852, 1362, 330), (396, 256, 306, 407), (131, 132, 133, 134), (135, 136, 137, 138), (139, 140, 141), (142, 143, 144, 145), (146, 147, 148, 149), (150, 151, 152, 153), (154, 155, 156, 157), (158, 159, 160, 161), (162, 163, 164, 165), (166, 167, 168, 169), (170, 171, 172, 173), (305, 174, 405, 407, 306), (175, 176, 177), (178, 179, 180, 181), (182, 183, 184, 185), (186, 187, 188, 189), (190, 191, 192, 193, 194), (195, 196, 197, 198, 199), (200, 201, 202, 203), (204, 205, 206), (207, 208, 209, 210), (211, 212, 213, 214, 215), (216, 217, 218), (219, 220, 221, 222), (223, 224, 225, 226, 227), (228, 229, 230, 231), (232, 233, 234, 235), (236, 237, 238), (239, 240, 241, 242), (243, 244, 245, 246), (247, 248, 249, 250), (251, 252, 253, 254), (389, 255, 408, 411, 390), (252, 421, 419, 253), (256, 257, 258, 259), (260, 261, 262, 263), (264, 265, 266, 267), (268, 269, 270, 271), (272, 273, 274, 275), (276, 277, 278, 279), (280, 281, 282, 283), (284, 285, 286, 287), (288, 289, 290, 291), (292, 293, 294, 295), (296, 297, 298, 299), (300, 301, 302, 303), (304, 305, 306, 307), (308, 309, 310, 311), (312, 313, 314, 315), (316, 317, 318, 319), (320, 321, 322, 323), (324, 325, 326, 327), (328, 329, 330, 331), (332, 333, 334, 335), (336, 337, 338, 339), (340, 341, 342, 343), (344, 345, 346, 347), (348, 349, 350, 351), (352, 353, 354, 355), (356, 357, 358, 359), (360, 361, 362, 363), (364, 365, 366, 367), (368, 369, 370, 371), (372, 373, 374, 375), (376, 377, 378, 379), (380, 381, 382, 383), (384, 385, 386, 387), (388, 389, 390), (391, 392, 393), (128, 398, 399, 129, 130), (129, 133, 132, 130), (261, 1298, 1297, 262), (133, 141, 140, 134), (264, 1305, 1304, 265), (141, 137, 136, 139), (268, 1301, 1300, 269), (138, 401, 402, 175), (273, 144, 143, 274), (145, 148, 147, 142), (277, 1313, 1312, 278), (144, 128, 130, 145), (131, 149, 148, 132), (281, 152, 151, 282), (153, 156, 155, 150), (285, 1321, 1320, 286), (156, 147, 146, 157), (152, 143, 142, 153), (289, 160, 159, 290), (161, 164, 163, 158), (293, 1329, 1328, 294), (160, 151, 150, 161), (154, 165, 164, 155), (297, 168, 167, 298), (169, 172, 171, 166), (301, 1337, 1336, 302), (172, 163, 162, 173), (168, 159, 158, 169), (409, 413, 429, 432), (309, 1344, 1343, 310), (404, 405, 174), (177, 135, 138, 175), (137, 129, 399, 401, 138), (312, 180, 179, 313), (181, 184, 183, 178), (317, 1351, 1350, 318), (180, 167, 166, 181), (170, 185, 184, 171), (321, 188, 187, 322), (189, 192, 191, 186), (324, 1358, 1357, 325), (178, 189, 188, 179), (192, 183, 182, 193), (195, 191, 190, 196), (201, 187, 186, 202), (202, 195, 199, 203), (333, 201, 200, 334), (852, 338, 337, 1368), (395, 190, 194, 394), (341, 1371, 1370, 342), (211, 209, 208, 212), (345, 215, 214, 346), (215, 200, 203, 211), (198, 210, 209, 199), (348, 1379, 1378, 349), (220, 218, 217, 221), (352, 222, 221, 353), (212, 220, 219, 213), (207, 216, 218, 208), (357, 225, 224, 358), (360, 229, 228, 361), (226, 231, 230, 227), (213, 226, 225, 214), (231, 219, 222, 228), (364, 233, 232, 365), (369, 238, 237, 370), (235, 236, 238, 232), (236, 230, 229, 237), (227, 235, 234, 223), (373, 241, 240, 374), (377, 244, 243, 378), (242, 246, 245, 239), (241, 224, 223, 242), (233, 243, 246, 234), (381, 249, 248, 382), (384, 252, 251, 385), (250, 254, 253, 247), (254, 245, 244, 251), (239, 250, 249, 240), (411, 426, 391, 1421, 1418, 390), (252, 384, 392, 422, 421), (247, 253, 419, 415), (412, 418, 446, 430), (391, 426, 422, 392), (1295, 259, 258, 1291), (134, 260, 263, 131), (139, 267, 266, 140), (135, 271, 270, 136), (1310, 272, 275, 1307), (149, 276, 279, 146), (1318, 280, 283, 1315), (157, 284, 287, 154), (1326, 288, 291, 1323), (165, 292, 295, 162), (1334, 296, 299, 1331), (173, 300, 303, 170), (1340, 304, 307, 1341), (176, 308, 311, 177), (1348, 315, 314, 1345), (185, 316, 319, 182), (1356, 320, 323, 1353), (193, 327, 326, 194), (197, 328, 331, 198), (1365, 332, 335, 1366), (205, 336, 339, 206), (210, 340, 343, 207), (1376, 344, 347, 1377), (216, 351, 350, 217), (1381, 355, 354, 1382), (1388, 356, 359, 1389), (1392, 363, 362, 1393), (1394, 367, 366, 1395), (1399, 368, 371, 1400), (1404, 372, 375, 1401), (1407, 376, 379, 1408), (1412, 380, 383, 1409), (1415, 387, 386, 1416), (1417, 388, 390, 1418), (1421, 391, 393, 1422), (382, 389, 388, 383), (387, 393, 392, 384), (374, 381, 380, 375), (367, 379, 378, 364), (358, 373, 372, 359), (376, 386, 385, 377), (363, 371, 370, 360), (365, 369, 368, 366), (355, 362, 361, 352), (346, 357, 356, 347), (342, 348, 351, 343), (353, 350, 349, 354), (334, 345, 344, 335), (330, 341, 340, 331), (196, 204, 206, 197), (328, 339, 338, 329), (322, 333, 332, 323), (318, 324, 327, 319), (325, 337, 336, 326), (302, 317, 316, 303), (298, 312, 315, 299), (313, 321, 320, 314), (271, 311, 310, 268), (259, 307, 306, 256), (304, 309, 308, 305), (290, 297, 296, 291), (294, 301, 300, 295), (286, 293, 292, 287), (282, 289, 288, 283), (274, 281, 280, 275), (278, 285, 284, 279), (262, 277, 276, 263), (257, 273, 272, 258), (269, 264, 267, 270), (265, 261, 260, 266), (204, 395, 394, 205), (427, 449, 479, 475), (416, 420, 425), (255, 248, 247, 415, 414), (408, 255, 414), (456, 460, 471, 468), (459, 444, 466, 472), (433, 428, 474, 477), (451, 434, 476, 484), (478, 473, 481, 482), (443, 438, 463, 465), (465, 463, 469, 470), (448, 452, 483, 480), (437, 457, 467, 464), (441, 435, 454, 458), (447, 461, 455, 453), (396, 397, 398), (399, 400, 401), (402, 403, 404), (405, 406, 407), (408, 409, 410, 411), (412, 413, 414, 415), (416, 417, 418, 419), (420, 421, 422), (423, 424, 425, 426), (427, 428, 429, 430, 431), (432, 433, 434, 435, 436), (437, 438, 439, 440, 441), (442, 443, 444, 445, 446), (447, 448, 449, 450), (451, 452, 453, 454), (455, 456, 457, 458), (459, 460, 461, 462), (467, 468, 469), (470, 471, 472), (473, 474, 475), (476, 477, 478), (479, 480, 481), (482, 483, 484), (397, 400, 399, 398), (403, 406, 405, 404), (413, 409, 408, 414), (424, 417, 416, 425), (419, 421, 420, 416), (422, 426, 425, 420), (396, 407, 406, 397), (402, 401, 400, 403), (415, 419, 418, 412), (426, 411, 410, 423), (428, 433, 432, 429), (438, 443, 442, 439), (430, 446, 445, 431), (440, 436, 435, 441), (429, 413, 412, 430), (417, 442, 446, 418), (423, 440, 439, 424), (409, 432, 436, 410), (447, 453, 452, 448), (455, 461, 460, 456), (450, 462, 461, 447), (458, 454, 453, 455), (449, 427, 431, 450), (444, 459, 462, 445), (441, 458, 457, 437), (454, 435, 434, 451), (468, 471, 470, 469), (465, 470, 472, 466), (464, 467, 469, 463), (466, 444, 443, 465), (437, 464, 463, 438), (456, 468, 467, 457), (459, 472, 471, 460), (473, 478, 477, 474), (480, 483, 482, 481), (481, 473, 475, 479), (484, 476, 478, 482), (474, 428, 427, 475), (448, 480, 479, 449), (483, 452, 451, 484), (433, 477, 476, 434), (256, 396, 398, 128, 257), (486, 488, 487, 485), (488, 492, 491, 487), (492, 490, 495, 493), (490, 486, 485, 489), (485, 487, 491, 489), (490, 492, 488, 486), (493, 495, 496, 494), (491, 492, 493, 494), (489, 491, 494, 496), (490, 489, 496, 495), (505, 510, 499, 497), (500, 498, 503, 501), (498, 500, 512, 508), (498, 508, 505, 497), (512, 500, 499, 510), (501, 503, 504, 502), (499, 500, 501, 502), (497, 499, 502, 504), (498, 497, 504, 503), (505, 508, 507, 506), (508, 512, 511, 507), (512, 510, 509, 511), (510, 505, 506, 509), (507, 511, 509, 506), (513, 521, 524, 518), (1434, 523, 519, 1429), (1431, 520, 514, 1424), (1428, 517, 522, 1432), (513, 515, 514), (516, 518, 517), (519, 521, 520), (522, 524, 523), (514, 515, 1423, 1424), (1428, 1426, 516, 517), (518, 516, 515, 513), (1434, 1432, 522, 523), (524, 522, 517, 518), (1431, 1429, 519, 520), (521, 519, 523, 524), (513, 514, 520, 521), (1423, 515, 516, 1426), (525, 527, 1450, 526), (1466, 1440, 536, 1464), (527, 1458, 1459, 1446), (1445, 1469, 538, 528), (531, 540, 537, 534), (1454, 535, 1467, 1457), (1444, 1445, 528, 1441), (1450, 1448, 1441, 526), (527, 1446, 1449, 1450), (525, 529, 1458, 527), (1441, 528, 530, 526), (525, 531, 534, 529), (529, 1454, 1460, 1458), (1436, 532, 1465, 1437), (529, 534, 535, 1454), (535, 539, 1468, 1467), (528, 538, 541, 530), (532, 542, 1471, 1465), (1453, 1464, 532, 1436), (526, 530, 531, 525), (539, 536, 1440, 1468), (537, 536, 539), (542, 536, 537, 540), (1469, 1462, 533, 538), (541, 533, 542, 540), (533, 541, 538), (1471, 542, 533, 1462), (1464, 536, 542, 532), (530, 541, 540, 531), (534, 537, 539, 535), (1440, 1471, 542, 536), (594, 584, 545, 564), (584, 585, 549, 545), (586, 547, 553, 587), (586, 583, 543, 547), (564, 545, 549, 566), (565, 550, 546, 563), (585, 550, 554, 588), (574, 548, 551, 575), (566, 549, 552, 567), (587, 553, 555, 589), (590, 558, 562, 592), (567, 552, 556, 569), (588, 554, 558, 590), (575, 551, 557, 576), (596, 577, 561, 591), (576, 557, 561, 577), (589, 555, 559, 591), (569, 556, 560, 571), (581, 569, 571, 582), (558, 570, 572, 562), (592, 562, 572, 593), (554, 568, 570, 558), (580, 567, 569, 581), (579, 566, 567, 580), (550, 565, 568, 554), (574, 565, 563, 578), (573, 564, 566, 579), (595, 594, 564, 573), (583, 595, 573, 543), (543, 573, 579, 547), (548, 574, 578, 544), (547, 579, 580, 553), (553, 580, 581, 555), (555, 581, 582, 559), (570, 576, 577, 572), (602, 601, 599, 600), (568, 575, 576, 570), (565, 574, 575, 568), (571, 593, 596, 582), (544, 578, 595, 583), (578, 563, 594, 595), (560, 592, 593, 571), (557, 589, 591, 561), (582, 596, 591, 559), (552, 588, 590, 556), (556, 590, 592, 560), (551, 587, 589, 557), (549, 585, 588, 552), (548, 544, 583, 586), (548, 586, 587, 551), (546, 550, 585, 584), (563, 546, 584, 594), (601, 603, 597, 599), (603, 604, 598, 597), (604, 602, 600, 598), (598, 600, 608, 605), (597, 598, 605, 606, 609, 610), (600, 599, 611, 612, 607, 608), (577, 596, 602, 604), (572, 577, 604, 603), (593, 572, 603, 601), (596, 593, 601, 602), (632, 630, 615, 614), (612, 609, 606, 607), (631, 629, 613, 616), (599, 597, 610, 611), (614, 615, 616, 613), (618, 619, 620, 617), (635, 633, 620, 619), (636, 634, 618, 617), (630, 631, 616, 615), (629, 632, 614, 613), (633, 636, 617, 620), (634, 635, 619, 618), (639, 638, 624, 621), (640, 637, 622, 623), (637, 639, 621, 622), (638, 640, 623, 624), (644, 641, 626, 627), (643, 642, 628, 625), (642, 644, 627, 628), (641, 643, 625, 626), (621, 624, 632, 629), (623, 622, 631, 630), (622, 621, 629, 631), (624, 623, 630, 632), (627, 626, 635, 634), (625, 628, 636, 633), (628, 627, 634, 636), (626, 625, 633, 635), (605, 608, 640, 638), (607, 606, 639, 637), (608, 607, 637, 640), (606, 605, 638, 639), (612, 611, 643, 641), (610, 609, 644, 642), (611, 610, 642, 643), (609, 612, 641, 644), (675, 669, 648, 661), (673, 676, 662, 667), (660, 695, 696, 666), (670, 672, 656, 650), (671, 674, 668, 655), (682, 647, 646), (648, 650, 689), (681, 653, 652), (690, 656, 655), (684, 659, 658), (692, 662, 661), (683, 665, 664), (691, 668, 667), (681, 652, 647, 682), (669, 670, 650, 648), (689, 650, 656, 690), (671, 672, 652, 653), (683, 664, 653, 681), (690, 655, 668, 691), (673, 674, 664, 665), (684, 658, 665, 683), (691, 667, 662, 692), (675, 676, 658, 659), (682, 646, 659, 684), (692, 661, 648, 689), (645, 685, 686, 651), (661, 662, 676, 675), (667, 668, 674, 673), (655, 656, 672, 671), (646, 647, 670, 669), (664, 678, 677, 653), (647, 652, 672, 670), (665, 658, 676, 673), (659, 646, 669, 675), (677, 678, 680, 679), (674, 680, 678, 664), (671, 679, 680, 674), (653, 677, 679, 671), (651, 681, 682, 645), (663, 683, 681, 651), (657, 684, 683, 663), (645, 682, 684, 657), (686, 685, 687, 688), (657, 687, 685, 645), (651, 686, 688, 663), (663, 688, 687, 657), (649, 689, 690, 654), (654, 690, 691, 666), (666, 691, 692, 660), (660, 692, 689, 649), (693, 701, 704, 695), (654, 694, 693, 649), (649, 693, 695, 660), (666, 696, 694, 654), (699, 707, 708, 700), (696, 703, 702, 694), (695, 704, 703, 696), (694, 702, 701, 693), (697, 701, 702, 698), (698, 702, 703, 700), (700, 703, 704, 699), (699, 704, 701, 697), (708, 707, 705, 706), (698, 706, 705, 697), (697, 705, 707, 699), (700, 708, 706, 698), (739, 733, 712, 725), (737, 740, 726, 731), (724, 759, 760, 730), (734, 736, 720, 714), (735, 738, 732, 719), (746, 711, 710), (712, 714, 753), (745, 717, 716), (754, 720, 719), (748, 723, 722), (756, 726, 725), (747, 729, 728), (755, 732, 731), (745, 716, 711, 746), (733, 734, 714, 712), (753, 714, 720, 754), (735, 736, 716, 717), (747, 728, 717, 745), (754, 719, 732, 755), (737, 738, 728, 729), (748, 722, 729, 747), (755, 731, 726, 756), (739, 740, 722, 723), (746, 710, 723, 748), (756, 725, 712, 753), (709, 749, 750, 715), (725, 726, 740, 739), (731, 732, 738, 737), (719, 720, 736, 735), (710, 711, 734, 733), (728, 742, 741, 717), (711, 716, 736, 734), (729, 722, 740, 737), (723, 710, 733, 739), (741, 742, 744, 743), (738, 744, 742, 728), (735, 743, 744, 738), (717, 741, 743, 735), (715, 745, 746, 709), (727, 747, 745, 715), (721, 748, 747, 727), (709, 746, 748, 721), (750, 749, 751, 752), (721, 751, 749, 709), (715, 750, 752, 727), (727, 752, 751, 721), (713, 753, 754, 718), (718, 754, 755, 730), (730, 755, 756, 724), (724, 756, 753, 713), (757, 765, 768, 759), (718, 758, 757, 713), (713, 757, 759, 724), (730, 760, 758, 718), (763, 771, 772, 764), (760, 767, 766, 758), (759, 768, 767, 760), (758, 766, 765, 757), (761, 765, 766, 762), (762, 766, 767, 764), (764, 767, 768, 763), (763, 768, 765, 761), (772, 771, 769, 770), (762, 770, 769, 761), (761, 769, 771, 763), (764, 772, 770, 762), (782, 774, 778, 786), (908, 923, 1313, 1297), (917, 957, 822, 780), (903, 919, 789, 773), (1307, 1318, 926, 921), (820, 821, 819, 1050, 1048), (905, 953, 1341, 1295), (779, 906, 912, 785), (928, 935, 805, 796), (920, 927, 797, 788), (791, 802, 930, 925), (1323, 1334, 942, 937), (799, 810, 938, 933), (1315, 1326, 934, 929), (944, 958, 825, 812), (936, 943, 813, 804), (807, 818, 946, 941), (821, 954, 951, 819), (907, 1298, 1304, 911), (1291, 1310, 918, 904), (784, 913, 916, 781), (827, 838, 973, 965), (815, 830, 962, 949), (1331, 1348, 961, 945), (955, 1344, 1340, 950), (1345, 1356, 966, 960), (959, 967, 833, 824), (1041, 835, 841, 849), (843, 856, 986, 977), (1353, 1365, 978, 969), (968, 979, 846, 832), (1368, 1357, 971, 983), (980, 991, 861, 845), (988, 994, 1379, 1370), (848, 857, 855, 844), (976, 987, 1371, 1362), (1366, 1376, 990, 981), (1382, 1378, 995, 1000), (1377, 1388, 1002, 993), (853, 862, 997, 989), (859, 872, 877, 865), (992, 1003, 871, 860), (875, 883, 1016, 1006), (1004, 1019, 887, 870), (869, 888, 892, 880), (890, 897, 1031, 1023), (1009, 1017, 1400, 1392), (1389, 1404, 1018, 1005), (1395, 1399, 1014, 1012), (1028, 1035, 901, 894), (1022, 1032, 1416, 1407), (1020, 1027, 895, 886), (1401, 1412, 1026, 1021), (1409, 1417, 1034, 1029), (1077, 1096, 1108, 1091), (1033, 1039, 1422, 1415), (1063, 1088, 1085, 1070), (1069, 1086, 1082, 1056), (885, 896, 900, 891), (1011, 1015, 884, 878), (873, 881, 882, 876), (1013, 1025, 1408, 1394), (879, 889, 1024, 1010), (1001, 1008, 1393, 1381), (999, 996, 863, 867), (868, 874, 1007, 998), (858, 866, 864, 854), (851, 842, 974, 985), (831, 847, 840, 836), (964, 970, 1358, 1350), (948, 963, 1351, 1336), (811, 826, 829, 816), (823, 834, 837, 828), (910, 1305, 1300, 915), (775, 790, 793, 777), (803, 814, 817, 808), (940, 947, 1337, 1328), (932, 939, 1329, 1320), (795, 806, 809, 800), (787, 798, 801, 792), (924, 931, 1321, 1312), (1301, 1343, 956, 914), (1043, 1046, 1049, 1052), (776, 794, 922, 909), (1040, 850, 982, 972, 839), (984, 976, 1362, 852), (1042, 1053, 952, 902), (776, 779, 778, 777), (780, 783, 782, 781), (784, 786, 785), (787, 790, 789, 788), (791, 794, 793, 792), (795, 798, 797, 796), (799, 802, 801, 800), (803, 806, 805, 804), (807, 810, 809, 808), (811, 814, 813, 812), (815, 818, 817, 816), (951, 952, 1053, 1051, 819), (820, 822, 821), (823, 826, 825, 824), (827, 830, 829, 828), (831, 834, 833, 832), (835, 839, 838, 837, 836), (840, 844, 843, 842, 841), (845, 848, 847, 846), (849, 851, 850), (853, 856, 855, 854), (857, 861, 860, 859, 858), (862, 864, 863), (865, 868, 867, 866), (869, 873, 872, 871, 870), (874, 877, 876, 875), (878, 881, 880, 879), (882, 884, 883), (885, 888, 887, 886), (889, 892, 891, 890), (893, 896, 895, 894), (897, 900, 899, 898), (1035, 1036, 1057, 1054, 901), (898, 899, 1065, 1067), (902, 905, 904, 903), (906, 909, 908, 907), (910, 913, 912, 911), (914, 917, 916, 915), (918, 921, 920, 919), (922, 925, 924, 923), (926, 929, 928, 927), (930, 933, 932, 931), (934, 937, 936, 935), (938, 941, 940, 939), (942, 945, 944, 943), (946, 949, 948, 947), (950, 953, 952, 951), (954, 957, 956, 955), (958, 961, 960, 959), (962, 965, 964, 963), (966, 969, 968, 967), (970, 973, 972, 971), (974, 977, 976, 975), (978, 981, 980, 979), (982, 985, 984, 983), (986, 989, 988, 987), (990, 993, 992, 991), (994, 997, 996, 995), (998, 1001, 1000, 999), (1002, 1005, 1004, 1003), (1006, 1009, 1008, 1007), (1010, 1013, 1012, 1011), (1014, 1017, 1016, 1015), (1018, 1021, 1020, 1019), (1022, 1025, 1024, 1023), (1026, 1029, 1028, 1027), (1030, 1033, 1032, 1031), (1034, 1036, 1035), (1037, 1039, 1038), (773, 775, 774, 1045, 1044), (774, 775, 777, 778), (907, 908, 1297, 1298), (778, 779, 785, 786), (910, 911, 1304, 1305), (786, 784, 781, 782), (914, 915, 1300, 1301), (783, 820, 1048, 1047), (919, 920, 788, 789), (790, 787, 792, 793), (923, 924, 1312, 1313), (789, 790, 775, 773), (776, 777, 793, 794), (927, 928, 796, 797), (798, 795, 800, 801), (931, 932, 1320, 1321), (801, 802, 791, 792), (797, 798, 787, 788), (935, 936, 804, 805), (806, 803, 808, 809), (939, 940, 1328, 1329), (805, 806, 795, 796), (799, 800, 809, 810), (943, 944, 812, 813), (814, 811, 816, 817), (947, 948, 1336, 1337), (817, 818, 807, 808), (813, 814, 803, 804), (1055, 1078, 1075, 1059), (955, 956, 1343, 1344), (1050, 819, 1051), (822, 820, 783, 780), (782, 783, 1047, 1045, 774), (958, 959, 824, 825), (826, 823, 828, 829), (963, 964, 1350, 1351), (825, 826, 811, 812), (815, 816, 829, 830), (967, 968, 832, 833), (834, 831, 836, 837), (970, 971, 1357, 1358), (823, 824, 833, 834), (837, 838, 827, 828), (840, 841, 835, 836), (846, 847, 831, 832), (847, 848, 844, 840), (979, 980, 845, 846), (852, 1368, 983, 984), (1041, 1040, 839, 835), (987, 988, 1370, 1371), (857, 858, 854, 855), (991, 992, 860, 861), (861, 857, 848, 845), (843, 844, 855, 856), (994, 995, 1378, 1379), (866, 867, 863, 864), (998, 999, 867, 868), (858, 859, 865, 866), (853, 854, 864, 862), (1003, 1004, 870, 871), (1006, 1007, 874, 875), (872, 873, 876, 877), (859, 860, 871, 872), (877, 874, 868, 865), (1010, 1011, 878, 879), (1015, 1016, 883, 884), (881, 878, 884, 882), (882, 883, 875, 876), (873, 869, 880, 881), (1019, 1020, 886, 887), (1023, 1024, 889, 890), (888, 885, 891, 892), (887, 888, 869, 870), (879, 880, 892, 889), (1027, 1028, 894, 895), (1030, 1031, 897, 898), (896, 893, 899, 900), (900, 897, 890, 891), (885, 886, 895, 896), (1057, 1036, 1418, 1421, 1037, 1072), (898, 1067, 1068, 1038, 1030), (893, 1061, 1065, 899), (1058, 1076, 1092, 1064), (1037, 1038, 1068, 1072), (1295, 1291, 904, 905), (779, 776, 909, 906), (784, 785, 912, 913), (780, 781, 916, 917), (1310, 1307, 921, 918), (794, 791, 925, 922), (1318, 1315, 929, 926), (802, 799, 933, 930), (1326, 1323, 937, 934), (810, 807, 941, 938), (1334, 1331, 945, 942), (818, 815, 949, 946), (1340, 1341, 953, 950), (821, 822, 957, 954), (1348, 1345, 960, 961), (830, 827, 965, 962), (1356, 1353, 969, 966), (838, 839, 972, 973), (842, 843, 977, 974), (1365, 1366, 981, 978), (850, 851, 985, 982), (856, 853, 989, 986), (1376, 1377, 993, 990), (862, 863, 996, 997), (1381, 1382, 1000, 1001), (1388, 1389, 1005, 1002), (1392, 1393, 1008, 1009), (1394, 1395, 1012, 1013), (1399, 1400, 1017, 1014), (1404, 1401, 1021, 1018), (1407, 1408, 1025, 1022), (1412, 1409, 1029, 1026), (1415, 1416, 1032, 1033), (1417, 1418, 1036, 1034), (1421, 1422, 1039, 1037), (1028, 1029, 1034, 1035), (1033, 1030, 1038, 1039), (1020, 1021, 1026, 1027), (1013, 1010, 1024, 1025), (1004, 1005, 1018, 1019), (1022, 1023, 1031, 1032), (1009, 1006, 1016, 1017), (1011, 1012, 1014, 1015), (1001, 998, 1007, 1008), (992, 993, 1002, 1003), (988, 989, 997, 994), (999, 1000, 995, 996), (980, 981, 990, 991), (976, 977, 986, 987), (841, 842, 851, 849), (974, 975, 984, 985), (968, 969, 978, 979), (964, 965, 973, 970), (971, 972, 982, 983), (948, 949, 962, 963), (944, 945, 961, 958), (959, 960, 966, 967), (917, 914, 956, 957), (905, 902, 952, 953), (950, 951, 954, 955), (936, 937, 942, 943), (940, 941, 946, 947), (932, 933, 938, 939), (928, 929, 934, 935), (920, 921, 926, 927), (924, 925, 930, 931), (908, 909, 922, 923), (903, 904, 918, 919), (915, 916, 913, 910), (911, 912, 906, 907), (849, 850, 1040, 1041), (1073, 1121, 1125, 1095), (1062, 1071, 1066), (901, 1060, 1061, 893, 894), (1054, 1060, 901), (1102, 1114, 1117, 1106), (1105, 1118, 1112, 1090), (1079, 1123, 1120, 1074), (1097, 1130, 1122, 1080), (1124, 1128, 1127, 1119), (1089, 1111, 1109, 1084), (1111, 1116, 1115, 1109), (1094, 1126, 1129, 1098), (1083, 1110, 1113, 1103), (1087, 1104, 1100, 1081), (1093, 1099, 1101, 1107), (1042, 1044, 1043), (1045, 1047, 1046), (1048, 1050, 1049), (1051, 1053, 1052), (1054, 1057, 1056, 1055), (1058, 1061, 1060, 1059), (1062, 1065, 1064, 1063), (1066, 1068, 1067), (1069, 1072, 1071, 1070), (1073, 1077, 1076, 1075, 1074), (1078, 1082, 1081, 1080, 1079), (1083, 1087, 1086, 1085, 1084), (1088, 1092, 1091, 1090, 1089), (1093, 1096, 1095, 1094), (1097, 1100, 1099, 1098), (1101, 1104, 1103, 1102), (1105, 1108, 1107, 1106), (1113, 1115, 1114), (1116, 1118, 1117), (1119, 1121, 1120), (1122, 1124, 1123), (1125, 1127, 1126), (1128, 1130, 1129), (1043, 1044, 1045, 1046), (1049, 1050, 1051, 1052), (1059, 1060, 1054, 1055), (1070, 1071, 1062, 1063), (1065, 1062, 1066, 1067), (1068, 1066, 1071, 1072), (1042, 1043, 1052, 1053), (1048, 1049, 1046, 1047), (1061, 1058, 1064, 1065), (1072, 1069, 1056, 1057), (1074, 1075, 1078, 1079), (1084, 1085, 1088, 1089), (1076, 1077, 1091, 1092), (1086, 1087, 1081, 1082), (1075, 1076, 1058, 1059), (1063, 1064, 1092, 1088), (1069, 1070, 1085, 1086), (1055, 1056, 1082, 1078), (1093, 1094, 1098, 1099), (1101, 1102, 1106, 1107), (1096, 1093, 1107, 1108), (1104, 1101, 1099, 1100), (1095, 1096, 1077, 1073), (1090, 1091, 1108, 1105), (1087, 1083, 1103, 1104), (1100, 1097, 1080, 1081), (1114, 1115, 1116, 1117), (1111, 1112, 1118, 1116), (1110, 1109, 1115, 1113), (1112, 1111, 1089, 1090), (1083, 1084, 1109, 1110), (1102, 1103, 1113, 1114), (1105, 1106, 1117, 1118), (1119, 1120, 1123, 1124), (1126, 1127, 1128, 1129), (1127, 1125, 1121, 1119), (1130, 1128, 1124, 1122), (1120, 1121, 1073, 1074), (1094, 1095, 1125, 1126), (1129, 1130, 1097, 1098), (1079, 1080, 1122, 1123), (902, 903, 773, 1044, 1042), (1132, 1131, 1133, 1134), (1134, 1133, 1137, 1138), (1138, 1139, 1141, 1136), (1136, 1135, 1131, 1132), (1131, 1135, 1137, 1133), (1136, 1132, 1134, 1138), (1139, 1140, 1142, 1141), (1137, 1140, 1139, 1138), (1135, 1142, 1140, 1137), (1136, 1141, 1142, 1135), (1151, 1143, 1145, 1156), (1146, 1147, 1149, 1144), (1144, 1154, 1158, 1146), (1144, 1143, 1151, 1154), (1158, 1156, 1145, 1146), (1147, 1148, 1150, 1149), (1145, 1148, 1147, 1146), (1143, 1150, 1148, 1145), (1144, 1149, 1150, 1143), (1151, 1152, 1153, 1154), (1154, 1153, 1157, 1158), (1158, 1157, 1155, 1156), (1156, 1155, 1152, 1151), (1153, 1152, 1155, 1157), (1159, 1164, 1170, 1167), (1434, 1429, 1165, 1169), (1431, 1424, 1160, 1166), (1428, 1432, 1168, 1163), (1159, 1160, 1161), (1162, 1163, 1164), (1165, 1166, 1167), (1168, 1169, 1170), (1160, 1424, 1423, 1161), (1428, 1163, 1162, 1426), (1164, 1159, 1161, 1162), (1434, 1169, 1168, 1432), (1170, 1164, 1163, 1168), (1431, 1166, 1165, 1429), (1167, 1170, 1169, 1165), (1159, 1167, 1166, 1160), (1423, 1426, 1162, 1161), (1171, 1172, 1450, 1173), (1466, 1464, 1182, 1440), (1173, 1446, 1459, 1458), (1445, 1174, 1184, 1469), (1177, 1180, 1183, 1186), (1454, 1457, 1467, 1181), (1444, 1441, 1174, 1445), (1450, 1172, 1441, 1448), (1173, 1450, 1449, 1446), (1171, 1173, 1458, 1175), (1441, 1172, 1176, 1174), (1171, 1175, 1180, 1177), (1175, 1458, 1460, 1454), (1436, 1437, 1465, 1178), (1175, 1454, 1181, 1180), (1181, 1467, 1468, 1185), (1174, 1176, 1187, 1184), (1178, 1465, 1471, 1188), (1453, 1436, 1178, 1464), (1172, 1171, 1177, 1176), (1185, 1468, 1440, 1182), (1183, 1185, 1182), (1188, 1186, 1183, 1182), (1469, 1184, 1179, 1462), (1187, 1186, 1188, 1179), (1179, 1184, 1187), (1471, 1462, 1179, 1188), (1464, 1178, 1188, 1182), (1176, 1177, 1186, 1187), (1180, 1181, 1185, 1183), (1440, 1182, 1188, 1471), (1240, 1210, 1191, 1230), (1230, 1191, 1195, 1231), (1232, 1233, 1199, 1193), (1232, 1193, 1189, 1229), (1210, 1212, 1195, 1191), (1211, 1209, 1192, 1196), (1231, 1234, 1200, 1196), (1220, 1221, 1197, 1194), (1212, 1213, 1198, 1195), (1233, 1235, 1201, 1199), (1236, 1238, 1208, 1204), (1213, 1215, 1202, 1198), (1234, 1236, 1204, 1200), (1221, 1222, 1203, 1197), (1242, 1237, 1207, 1223), (1222, 1223, 1207, 1203), (1235, 1237, 1205, 1201), (1215, 1217, 1206, 1202), (1227, 1228, 1217, 1215), (1204, 1208, 1218, 1216), (1238, 1239, 1218, 1208), (1200, 1204, 1216, 1214), (1226, 1227, 1215, 1213), (1225, 1226, 1213, 1212), (1196, 1200, 1214, 1211), (1220, 1224, 1209, 1211), (1219, 1225, 1212, 1210), (1241, 1219, 1210, 1240), (1229, 1189, 1219, 1241), (1189, 1193, 1225, 1219), (1194, 1190, 1224, 1220), (1193, 1199, 1226, 1225), (1199, 1201, 1227, 1226), (1201, 1205, 1228, 1227), (1216, 1218, 1223, 1222), (1248, 1246, 1245, 1247), (1214, 1216, 1222, 1221), (1211, 1214, 1221, 1220), (1217, 1228, 1242, 1239), (1190, 1229, 1241, 1224), (1224, 1241, 1240, 1209), (1206, 1217, 1239, 1238), (1203, 1207, 1237, 1235), (1228, 1205, 1237, 1242), (1198, 1202, 1236, 1234), (1202, 1206, 1238, 1236), (1197, 1203, 1235, 1233), (1195, 1198, 1234, 1231), (1194, 1232, 1229, 1190), (1194, 1197, 1233, 1232), (1192, 1230, 1231, 1196), (1209, 1240, 1230, 1192), (1247, 1245, 1243, 1249), (1249, 1243, 1244, 1250), (1250, 1244, 1246, 1248), (1244, 1251, 1254, 1246), (1243, 1256, 1255, 1252, 1251, 1244), (1246, 1254, 1253, 1258, 1257, 1245), (1223, 1250, 1248, 1242), (1218, 1249, 1250, 1223), (1239, 1247, 1249, 1218), (1242, 1248, 1247, 1239), (1278, 1260, 1261, 1276), (1258, 1253, 1252, 1255), (1277, 1262, 1259, 1275), (1245, 1257, 1256, 1243), (1260, 1259, 1262, 1261), (1264, 1263, 1266, 1265), (1281, 1265, 1266, 1279), (1282, 1263, 1264, 1280), (1276, 1261, 1262, 1277), (1275, 1259, 1260, 1278), (1279, 1266, 1263, 1282), (1280, 1264, 1265, 1281), (1285, 1267, 1270, 1284), (1286, 1269, 1268, 1283), (1283, 1268, 1267, 1285), (1284, 1270, 1269, 1286), (1290, 1273, 1272, 1287), (1289, 1271, 1274, 1288), (1288, 1274, 1273, 1290), (1287, 1272, 1271, 1289), (1267, 1275, 1278, 1270), (1269, 1276, 1277, 1268), (1268, 1277, 1275, 1267), (1270, 1278, 1276, 1269), (1273, 1280, 1281, 1272), (1271, 1279, 1282, 1274), (1274, 1282, 1280, 1273), (1272, 1281, 1279, 1271), (1251, 1284, 1286, 1254), (1253, 1283, 1285, 1252), (1254, 1286, 1283, 1253), (1252, 1285, 1284, 1251), (1258, 1287, 1289, 1257), (1256, 1288, 1290, 1255), (1257, 1289, 1288, 1256), (1255, 1290, 1287, 1258), (1296, 1314, 1309, 1292), (1294, 1339, 1342, 1302), (1319, 1330, 1325, 1316), (1327, 1338, 1333, 1324), (1335, 1352, 1347, 1332), (1360, 1363, 1364, 1354), (1397, 1405, 1403, 1385), (1384, 1390, 1387, 1373), (1391, 1398, 1396, 1386), (1406, 1413, 1411, 1402), (1414, 1420, 1419, 1410), (1369, 1380, 1383, 1374), (1361, 1372, 1375, 1367), (1349, 1359, 1355, 1346), (1311, 1322, 1317, 1308), (1291, 1295, 1294, 1293, 1292), (1296, 1299, 1298, 1297), (1300, 1303, 1302, 1301), (1304, 1306, 1305), (1307, 1310, 1309, 1308), (1311, 1314, 1313, 1312), (1315, 1318, 1317, 1316), (1319, 1322, 1321, 1320), (1323, 1326, 1325, 1324), (1327, 1330, 1329, 1328), (1331, 1334, 1333, 1332), (1335, 1338, 1337, 1336), (1339, 1341, 1340), (1342, 1344, 1343), (1345, 1348, 1347, 1346), (1349, 1352, 1351, 1350), (1353, 1356, 1355, 1354), (1364, 1367, 1366, 1365), (1369, 1372, 1371, 1370), (1373, 1377, 1376, 1375, 1374), (1378, 1380, 1379), (1381, 1384, 1383, 1382), (1385, 1389, 1388, 1387, 1386), (1390, 1393, 1392, 1391), (1394, 1397, 1396, 1395), (1398, 1400, 1399), (1401, 1404, 1403, 1402), (1405, 1408, 1407, 1406), (1409, 1412, 1411, 1410), (1413, 1416, 1415, 1414), (1417, 1419, 1418), (1420, 1422, 1421), (1299, 1296, 1292, 1293), (1306, 1304, 1298, 1299), (1303, 1300, 1305, 1306), (1293, 1294, 1302, 1303), (1314, 1311, 1308, 1309), (1309, 1310, 1291, 1292), (1313, 1314, 1296, 1297), (1322, 1319, 1316, 1317), (1321, 1322, 1311, 1312), (1307, 1308, 1317, 1318), (1330, 1327, 1324, 1325), (1325, 1326, 1315, 1316), (1329, 1330, 1319, 1320), (1338, 1335, 1332, 1333), (1337, 1338, 1327, 1328), (1323, 1324, 1333, 1334), (1339, 1340, 1344, 1342), (1341, 1339, 1294, 1295), (1301, 1302, 1342, 1343), (1352, 1349, 1346, 1347), (1347, 1348, 1331, 1332), (1351, 1352, 1335, 1336), (1359, 1360, 1354, 1355), (1355, 1356, 1345, 1346), (1358, 1359, 1349, 1350), (1364, 1365, 1353, 1354), (1363, 1361, 1367, 1364), (1372, 1369, 1374, 1375), (1361, 1362, 1371, 1372), (1366, 1367, 1375, 1376), (1380, 1378, 1382, 1383), (1379, 1380, 1369, 1370), (1373, 1374, 1383, 1384), (1386, 1387, 1390, 1391), (1393, 1390, 1384, 1381), (1377, 1373, 1387, 1388), (1395, 1396, 1398, 1399), (1400, 1398, 1391, 1392), (1385, 1386, 1396, 1397), (1402, 1403, 1405, 1406), (1403, 1404, 1389, 1385), (1408, 1405, 1397, 1394), (1410, 1411, 1413, 1414), (1406, 1407, 1416, 1413), (1411, 1412, 1401, 1402), (1418, 1419, 1420, 1421), (1422, 1420, 1414, 1415), (1409, 1410, 1419, 1417), (1293, 1303, 1306, 1299), (1430, 1433, 1427, 1425), (1423, 1424, 1425), (1426, 1427, 1428), (1429, 1430, 1431), (1432, 1433, 1434), (1425, 1427, 1426, 1423), (1427, 1433, 1432, 1428), (1433, 1430, 1429, 1434), (1430, 1425, 1424, 1431), (1452, 1446, 1449), (1447, 1451, 1443, 1439), (1444, 1448, 1441), (1442, 1444, 1445, 1438), (1442, 1443, 1444), (1447, 1439, 1455, 1458), (1455, 1439, 1435, 1463), (1448, 1449, 1450), (1448, 1451, 1452), (1439, 1443, 1442, 1437), (1443, 1451, 1448, 1444), (1452, 1449, 1448), (1451, 1447, 1446, 1452), (1446, 1447, 1458, 1461), (1446, 1461, 1459), (1460, 1457, 1454), (1457, 1456, 1466, 1467), (1456, 1457, 1455), (1459, 1460, 1458), (1461, 1458, 1460), (1460, 1459, 1461), (1458, 1455, 1457, 1460), (1456, 1453, 1464, 1466), (1465, 1438, 1462, 1471), (1437, 1442, 1438, 1465), (1463, 1435, 1470, 1472), (1467, 1466, 1440, 1468), (1438, 1445, 1469, 1462), (1437, 1436, 1453, 1456, 1455, 1463, 1472, 1470, 1435, 1439)])
me_x_1.use_remesh_preserve_volume = False
me_x_1.use_remesh_preserve_attributes = False
me_x_1.use_mirror_x = True
me_x_1.update()

# ---- objects
ob_x = bpy.data.objects.new('日光', light_x)
ob_x_1 = bpy.data.objects.new('柱体', me_x)
ob_004 = bpy.data.objects.new('立方体.004', me_006)
ob_003 = bpy.data.objects.new('立方体.003', me_005)
ob_002 = bpy.data.objects.new('立方体.002', me_004)
ob_001 = bpy.data.objects.new('立方体.001', me_003)
ob_x_2 = bpy.data.objects.new('立方体', me_x_1)

# ---- transforms, parenting, visibility, modifiers, constraints
ob_x.location = (0.0, 0.0, 0.0)
ob_x.rotation_euler = (0.7973, -0.2277, 0.2446)
ob_x.lineart.crease_threshold = 0.0
ob_x_1.location = (-0.0008867, -4.124, -0.2584)
ob_x_1.rotation_euler = (2.337, 1.6e-16, 3.76e-16)
ob_x_1.scale = (0.223, 0.223, 0.223)
ob_x_1.lineart.crease_threshold = 0.0
ob_004.location = (-7.978, -6.099, 4.097)
ob_004.scale = (0.4614, 0.4614, 0.4614)
ob_004.lineart.crease_threshold = 0.0
ob_003.location = (-7.965, 5.001, 4.097)
ob_003.scale = (0.4614, 0.4614, 0.4614)
ob_003.lineart.crease_threshold = 0.0
ob_002.location = (7.964, 5.002, 4.097)
ob_002.scale = (0.4614, 0.4614, 0.4614)
ob_002.lineart.crease_threshold = 0.0
ob_001.location = (7.983, -6.103, 4.097)
ob_001.scale = (0.4614, 0.4614, 0.4614)
ob_001.lineart.crease_threshold = 0.0
ob_x_2.location = (-0.0008867, 1.572, 1.332)
ob_x_2.rotation_euler = (1.571, -0.0, 1.571)
ob_x_2.scale = (2.985, 2.985, 2.985)
ob_x_2.lineart.crease_threshold = 0.0
ob_x_2.use_mesh_mirror_x = True

# ---- collection membership
col_collection_1.objects.link(ob_x)
col_collection_1.objects.link(ob_x_1)
col_collection_1.objects.link(ob_004)
col_collection_1.objects.link(ob_003)
col_collection_1.objects.link(ob_002)
col_collection_1.objects.link(ob_001)
col_collection_1.objects.link(ob_x_2)

# ---- scene / render settings (as saved in the file)
scene.frame_start = 1; scene.frame_end = 250; scene.frame_set(1)
scene.render.engine = 'BLENDER_EEVEE_NEXT'
scene.render.resolution_percentage = 50
scene.render.dither_intensity = 0.0
scene.cycles.use_denoising = False
scene.cycles.samples = 10
scene.cycles.sampling_pattern = 'TABULATED_SOBOL'
scene.cycles.light_sampling_threshold = 0.0
scene.cycles.use_adaptive_sampling = False
scene.cycles.use_light_tree = False
scene.cycles.blur_glossy = 0.0
scene.cycles.pixel_filter_type = 'GAUSSIAN'
scene.cycles.sample_clamp_indirect = 0.0
scene.view_settings.view_transform = 'Standard'
bpy.context.view_layer.update()

# ---- added for rendering (the .blend has no active camera): camera
cam_auto = bpy.data.cameras.new('AutoCamera')
cam_auto.lens = 50.0
cam_auto.sensor_width = 36.0
cam_auto.clip_end = 1000.0
ob_auto_camera = bpy.data.objects.new('AutoCamera', cam_auto)
scene.collection.objects.link(ob_auto_camera)
ob_auto_camera.location = (22.8806, -28.0044, 19.8374)
ob_auto_camera.rotation_euler = (1.09748, -7.21219e-08, 0.694738)
scene.camera = ob_auto_camera
bpy.context.view_layer.update()
